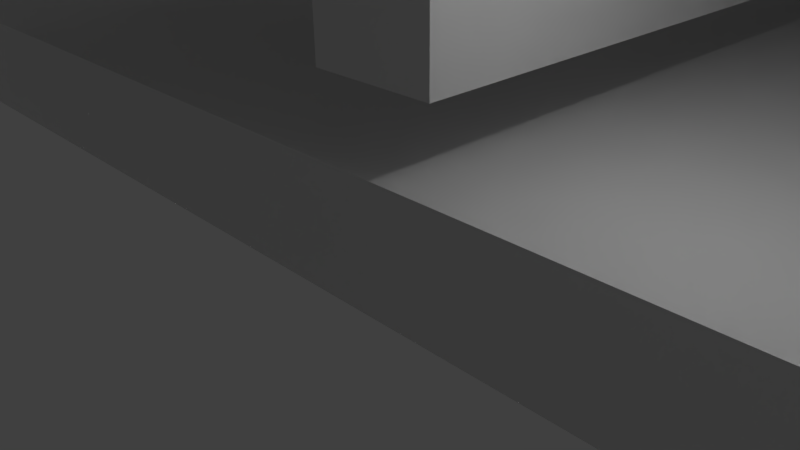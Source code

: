 # Source: quad-gimbal.blend  (saved by Blender 2.76.0; exported with 4.5.12 LTS)
import bpy
from mathutils import Matrix  # noqa: F401  (used for matrix-valued properties, if any)

bpy.ops.wm.read_factory_settings(use_empty=True)
scene = bpy.context.scene
scene.name = 'Scene'

# ---- collections
col_collection_1 = bpy.data.collections.new('Collection 1'); scene.collection.children.link(col_collection_1)

# ---- world
world_world = bpy.data.worlds.new('World'); scene.world = world_world
world_world.color = (0.05088, 0.05088, 0.05088)
world_world.use_sun_shadow = False
world_world.sun_shadow_jitter_overblur = 0.0
world_world.cycles.sampling_method = 'MANUAL'
world_world.cycles.sample_map_resolution = 256

# ---- cameras
cam_camera = bpy.data.cameras.new('Camera')
cam_camera.clip_end = 100.0
cam_camera.lens = 35.0
cam_camera.sensor_width = 32.0
cam_camera.sensor_height = 18.0
cam_camera.ortho_scale = 7.314
cam_camera.dof.focus_distance = 0.0
cam_camera.dof.aperture_fstop = 128.0

# ---- lights
light_lamp = bpy.data.lights.new('Lamp', 'POINT')
light_lamp.transmission_factor = 0.0
light_lamp.cutoff_distance = 30.0
light_lamp.energy = 100.0
light_lamp.shadow_buffer_clip_start = 1.001
light_lamp.shadow_soft_size = 0.1
light_lamp.shadow_maximum_resolution = 0.006
light_lamp.use_absolute_resolution = True
light_lamp.cycles.use_multiple_importance_sampling = False

# ---- meshes
me_cube_019 = bpy.data.meshes.new('Cube.019')
me_cube_019.from_pydata([(-1.0, -1.0, -1.0), (-1.0, -1.0, 1.0), (-1.0, 1.0, -1.0), (-1.0, 1.0, 1.0), (1.0, -1.0, -1.0), (1.0, -1.0, 1.0), (1.0, 1.0, -1.0), (1.0, 1.0, 1.0)], [], [(1, 3, 2, 0), (3, 7, 6, 2), (7, 5, 4, 6), (5, 1, 0, 4), (0, 2, 6, 4), (5, 7, 3, 1)])
me_cube_019.use_remesh_preserve_volume = False
me_cube_019.use_remesh_preserve_attributes = False
me_cube_019.use_mirror_vertex_groups = False
me_cube_019.update()
me_cylinder_004 = bpy.data.meshes.new('Cylinder.004')
me_cylinder_004.from_pydata([(0.0, 1.0, -1.0), (0.0, 1.0, 1.0), (0.1951, 0.9808, -1.0), (0.1951, 0.9808, 1.0), (0.3827, 0.9239, -1.0), (0.3827, 0.9239, 1.0), (0.5556, 0.8315, -1.0), (0.5556, 0.8315, 1.0), (0.7071, 0.7071, -1.0), (0.7071, 0.7071, 1.0), (0.8315, 0.5556, -1.0), (0.8315, 0.5556, 1.0), (0.9239, 0.3827, -1.0), (0.9239, 0.3827, 1.0), (0.9808, 0.1951, -1.0), (0.9808, 0.1951, 1.0), (1.0, 7.55e-08, -1.0), (1.0, 7.55e-08, 1.0), (0.9808, -0.1951, -1.0), (0.9808, -0.1951, 1.0), (0.9239, -0.3827, -1.0), (0.9239, -0.3827, 1.0), (0.8315, -0.5556, -1.0), (0.8315, -0.5556, 1.0), (0.7071, -0.7071, -1.0), (0.7071, -0.7071, 1.0), (0.5556, -0.8315, -1.0), (0.5556, -0.8315, 1.0), (0.3827, -0.9239, -1.0), (0.3827, -0.9239, 1.0), (0.1951, -0.9808, -1.0), (0.1951, -0.9808, 1.0), (-3.258e-07, -1.0, -1.0), (-3.258e-07, -1.0, 1.0), (-0.1951, -0.9808, -1.0), (-0.1951, -0.9808, 1.0), (-0.3827, -0.9239, -1.0), (-0.3827, -0.9239, 1.0), (-0.5556, -0.8315, -1.0), (-0.5556, -0.8315, 1.0), (-0.7071, -0.7071, -1.0), (-0.7071, -0.7071, 1.0), (-0.8315, -0.5556, -1.0), (-0.8315, -0.5556, 1.0), (-0.9239, -0.3827, -1.0), (-0.9239, -0.3827, 1.0), (-0.9808, -0.1951, -1.0), (-0.9808, -0.1951, 1.0), (-1.0, 9.656e-07, -1.0), (-1.0, 9.656e-07, 1.0), (-0.9808, 0.1951, -1.0), (-0.9808, 0.1951, 1.0), (-0.9239, 0.3827, -1.0), (-0.9239, 0.3827, 1.0), (-0.8315, 0.5556, -1.0), (-0.8315, 0.5556, 1.0), (-0.7071, 0.7071, -1.0), (-0.7071, 0.7071, 1.0), (-0.5556, 0.8315, -1.0), (-0.5556, 0.8315, 1.0), (-0.3827, 0.9239, -1.0), (-0.3827, 0.9239, 1.0), (-0.1951, 0.9808, -1.0), (-0.1951, 0.9808, 1.0)], [], [(0, 1, 3, 2), (2, 3, 5, 4), (4, 5, 7, 6), (6, 7, 9, 8), (8, 9, 11, 10), (10, 11, 13, 12), (12, 13, 15, 14), (14, 15, 17, 16), (16, 17, 19, 18), (18, 19, 21, 20), (20, 21, 23, 22), (22, 23, 25, 24), (24, 25, 27, 26), (26, 27, 29, 28), (28, 29, 31, 30), (30, 31, 33, 32), (32, 33, 35, 34), (34, 35, 37, 36), (36, 37, 39, 38), (38, 39, 41, 40), (40, 41, 43, 42), (42, 43, 45, 44), (44, 45, 47, 46), (46, 47, 49, 48), (48, 49, 51, 50), (50, 51, 53, 52), (52, 53, 55, 54), (54, 55, 57, 56), (56, 57, 59, 58), (58, 59, 61, 60), (3, 1, 63, 61, 59, 57, 55, 53, 51, 49, 47, 45, 43, 41, 39, 37, 35, 33, 31, 29, 27, 25, 23, 21, 19, 17, 15, 13, 11, 9, 7, 5), (62, 63, 1, 0), (60, 61, 63, 62), (0, 2, 4, 6, 8, 10, 12, 14, 16, 18, 20, 22, 24, 26, 28, 30, 32, 34, 36, 38, 40, 42, 44, 46, 48, 50, 52, 54, 56, 58, 60, 62)])
me_cylinder_004.use_remesh_preserve_volume = False
me_cylinder_004.use_remesh_preserve_attributes = False
me_cylinder_004.use_mirror_vertex_groups = False
me_cylinder_004.update()
me_cylinder_003 = bpy.data.meshes.new('Cylinder.003')
me_cylinder_003.from_pydata([(0.0, 1.0, -1.0), (0.0, 1.0, 1.0), (0.1951, 0.9808, -1.0), (0.1951, 0.9808, 1.0), (0.3827, 0.9239, -1.0), (0.3827, 0.9239, 1.0), (0.5556, 0.8315, -1.0), (0.5556, 0.8315, 1.0), (0.7071, 0.7071, -1.0), (0.7071, 0.7071, 1.0), (0.8315, 0.5556, -1.0), (0.8315, 0.5556, 1.0), (0.9239, 0.3827, -1.0), (0.9239, 0.3827, 1.0), (0.9808, 0.1951, -1.0), (0.9808, 0.1951, 1.0), (1.0, 7.55e-08, -1.0), (1.0, 7.55e-08, 1.0), (0.9808, -0.1951, -1.0), (0.9808, -0.1951, 1.0), (0.9239, -0.3827, -1.0), (0.9239, -0.3827, 1.0), (0.8315, -0.5556, -1.0), (0.8315, -0.5556, 1.0), (0.7071, -0.7071, -1.0), (0.7071, -0.7071, 1.0), (0.5556, -0.8315, -1.0), (0.5556, -0.8315, 1.0), (0.3827, -0.9239, -1.0), (0.3827, -0.9239, 1.0), (0.1951, -0.9808, -1.0), (0.1951, -0.9808, 1.0), (-3.258e-07, -1.0, -1.0), (-3.258e-07, -1.0, 1.0), (-0.1951, -0.9808, -1.0), (-0.1951, -0.9808, 1.0), (-0.3827, -0.9239, -1.0), (-0.3827, -0.9239, 1.0), (-0.5556, -0.8315, -1.0), (-0.5556, -0.8315, 1.0), (-0.7071, -0.7071, -1.0), (-0.7071, -0.7071, 1.0), (-0.8315, -0.5556, -1.0), (-0.8315, -0.5556, 1.0), (-0.9239, -0.3827, -1.0), (-0.9239, -0.3827, 1.0), (-0.9808, -0.1951, -1.0), (-0.9808, -0.1951, 1.0), (-1.0, 9.656e-07, -1.0), (-1.0, 9.656e-07, 1.0), (-0.9808, 0.1951, -1.0), (-0.9808, 0.1951, 1.0), (-0.9239, 0.3827, -1.0), (-0.9239, 0.3827, 1.0), (-0.8315, 0.5556, -1.0), (-0.8315, 0.5556, 1.0), (-0.7071, 0.7071, -1.0), (-0.7071, 0.7071, 1.0), (-0.5556, 0.8315, -1.0), (-0.5556, 0.8315, 1.0), (-0.3827, 0.9239, -1.0), (-0.3827, 0.9239, 1.0), (-0.1951, 0.9808, -1.0), (-0.1951, 0.9808, 1.0)], [], [(0, 1, 3, 2), (2, 3, 5, 4), (4, 5, 7, 6), (6, 7, 9, 8), (8, 9, 11, 10), (10, 11, 13, 12), (12, 13, 15, 14), (14, 15, 17, 16), (16, 17, 19, 18), (18, 19, 21, 20), (20, 21, 23, 22), (22, 23, 25, 24), (24, 25, 27, 26), (26, 27, 29, 28), (28, 29, 31, 30), (30, 31, 33, 32), (32, 33, 35, 34), (34, 35, 37, 36), (36, 37, 39, 38), (38, 39, 41, 40), (40, 41, 43, 42), (42, 43, 45, 44), (44, 45, 47, 46), (46, 47, 49, 48), (48, 49, 51, 50), (50, 51, 53, 52), (52, 53, 55, 54), (54, 55, 57, 56), (56, 57, 59, 58), (58, 59, 61, 60), (3, 1, 63, 61, 59, 57, 55, 53, 51, 49, 47, 45, 43, 41, 39, 37, 35, 33, 31, 29, 27, 25, 23, 21, 19, 17, 15, 13, 11, 9, 7, 5), (62, 63, 1, 0), (60, 61, 63, 62), (0, 2, 4, 6, 8, 10, 12, 14, 16, 18, 20, 22, 24, 26, 28, 30, 32, 34, 36, 38, 40, 42, 44, 46, 48, 50, 52, 54, 56, 58, 60, 62)])
me_cylinder_003.use_remesh_preserve_volume = False
me_cylinder_003.use_remesh_preserve_attributes = False
me_cylinder_003.use_mirror_vertex_groups = False
me_cylinder_003.update()
me_cube_013 = bpy.data.meshes.new('Cube.013')
me_cube_013.from_pydata([(-1.0, -1.0, -1.0), (-1.0, -1.0, 1.0), (-1.0, 1.0, -1.0), (-1.0, 1.0, 1.0), (1.0, -1.0, -1.0), (1.0, -1.0, 1.0), (1.0, 1.0, -1.0), (1.0, 1.0, 1.0)], [], [(1, 3, 2, 0), (3, 7, 6, 2), (7, 5, 4, 6), (5, 1, 0, 4), (0, 2, 6, 4), (5, 7, 3, 1)])
me_cube_013.use_remesh_preserve_volume = False
me_cube_013.use_remesh_preserve_attributes = False
me_cube_013.use_mirror_vertex_groups = False
me_cube_013.update()
me_cube = bpy.data.meshes.new('Cube')
me_cube.from_pydata([(-1.0, -1.0, -1.0), (-1.0, -1.0, 1.0), (-1.0, 1.0, -1.0), (-1.0, 1.0, 1.0), (1.0, -1.0, -1.0), (1.0, -1.0, 1.0), (1.0, 1.0, -1.0), (1.0, 1.0, 1.0)], [], [(1, 3, 2, 0), (3, 7, 6, 2), (7, 5, 4, 6), (5, 1, 0, 4), (0, 2, 6, 4), (5, 7, 3, 1)])
me_cube.use_remesh_preserve_volume = False
me_cube.use_remesh_preserve_attributes = False
me_cube.use_mirror_vertex_groups = False
me_cube.update()
me_cylinder_002 = bpy.data.meshes.new('Cylinder.002')
me_cylinder_002.from_pydata([(0.0, 1.0, -1.0), (0.0, 1.0, 1.0), (0.1951, 0.9808, 1.0), (0.1951, 0.9808, -1.0), (0.3827, 0.9239, -1.0), (0.5556, 0.8315, -1.0), (0.7071, 0.7071, -1.0), (0.8315, 0.5556, -1.0), (0.9239, 0.3827, -1.0), (0.9808, 0.1951, -1.0), (1.0, 0.0, -1.0), (0.9808, -0.1951, -1.0), (0.9239, -0.3827, -1.0), (0.8315, -0.5556, -1.0), (0.7071, -0.7071, -1.0), (0.5556, -0.8315, -1.0), (0.3827, -0.9239, -1.0), (0.1951, -0.9808, -1.0), (0.0, -1.0, -1.0), (-0.1951, -0.9808, -1.0), (-0.3827, -0.9239, -1.0), (-0.5556, -0.8315, -1.0), (-0.7071, -0.7071, -1.0), (-0.8315, -0.5556, -1.0), (-0.9239, -0.3827, -1.0), (-0.9808, -0.1951, -1.0), (-1.0, 0.0, -1.0), (-0.9808, 0.1951, -1.0), (-0.9239, 0.3827, -1.0), (-0.8315, 0.5556, -1.0), (-0.7071, 0.7071, -1.0), (-0.5556, 0.8315, -1.0), (-0.3827, 0.9239, -1.0), (-0.1951, 0.9808, -1.0), (-0.1951, 0.9808, 1.0), (-0.3827, 0.9239, 1.0), (-0.5556, 0.8315, 1.0), (-0.7071, 0.7071, 1.0), (-0.8315, 0.5556, 1.0), (-0.9239, 0.3827, 1.0), (-0.9808, 0.1951, 1.0), (-1.0, 0.0, 1.0), (-0.9808, -0.1951, 1.0), (-0.9239, -0.3827, 1.0), (-0.8315, -0.5556, 1.0), (-0.7071, -0.7071, 1.0), (-0.5556, -0.8315, 1.0), (-0.3827, -0.9239, 1.0), (-0.1951, -0.9808, 1.0), (0.0, -1.0, 1.0), (0.0, -0.9819, 1.0), (-0.02747, -0.9816, 1.0), (-0.05721, -0.9807, 1.0), (-0.09228, -0.9791, 1.0), (-0.1364, -0.9763, 1.0), (-0.1381, -0.976, 1.0), (-0.2067, -0.9598, 1.0), (-0.3334, -0.9258, 1.0), (-0.3543, -0.9197, 1.0), (-0.5333, -0.8277, 1.0), (-0.6901, -0.7039, 1.0), (-0.6943, -0.699, 1.0), (-0.8141, -0.5531, 1.0), (-0.9061, -0.3809, 1.0), (-0.9627, -0.1942, 1.0), (-0.9819, 0.0, 1.0), (-0.9627, 0.1942, 1.0), (-0.9061, 0.3809, 1.0), (-0.8141, 0.5531, 1.0), (-0.6943, 0.699, 1.0), (-0.6901, 0.7039, 1.0), (-0.5333, 0.8277, 1.0), (-0.3543, 0.9197, 1.0), (-0.3334, 0.9258, 1.0), (-0.2067, 0.9598, 1.0), (-0.1381, 0.976, 1.0), (-0.1364, 0.9763, 1.0), (-0.09228, 0.9791, 1.0), (-0.05721, 0.9807, 1.0), (-0.02747, 0.9816, 1.0), (0.0, 0.9819, 1.0), (0.02747, 0.9816, 1.0), (0.05721, 0.9807, 1.0), (0.09228, 0.9791, 1.0), (0.1364, 0.9763, 1.0), (0.1381, 0.976, 1.0), (0.2067, 0.9598, 1.0), (0.3334, 0.9258, 1.0), (0.3543, 0.9197, 1.0), (0.5333, 0.8277, 1.0), (0.6901, 0.7039, 1.0), (0.6943, 0.699, 1.0), (0.8141, 0.5531, 1.0), (0.9061, 0.3809, 1.0), (0.9627, 0.1942, 1.0), (0.9819, 0.0, 1.0), (0.9627, -0.1942, 1.0), (0.9061, -0.3809, 1.0), (0.8141, -0.5531, 1.0), (0.6943, -0.699, 1.0), (0.6901, -0.7039, 1.0), (0.5333, -0.8277, 1.0), (0.3543, -0.9197, 1.0), (0.3334, -0.9258, 1.0), (0.2067, -0.9598, 1.0), (0.1381, -0.976, 1.0), (0.1364, -0.9763, 1.0), (0.09228, -0.9791, 1.0), (0.05721, -0.9807, 1.0), (0.02747, -0.9816, 1.0), (0.1951, -0.9808, 1.0), (0.3827, -0.9239, 1.0), (0.5556, -0.8315, 1.0), (0.7071, -0.7071, 1.0), (0.8315, -0.5556, 1.0), (0.9239, -0.3827, 1.0), (0.9808, -0.1951, 1.0), (1.0, 0.0, 1.0), (0.9808, 0.1951, 1.0), (0.9239, 0.3827, 1.0), (0.8315, 0.5556, 1.0), (0.7071, 0.7071, 1.0), (0.5556, 0.8315, 1.0), (0.3827, 0.9239, 1.0), (0.9576, -0.1942, 1.052), (0.902, -0.3809, 1.041), (0.9763, 0.0, 1.056), (0.902, -0.1942, 1.236), (0.8497, -0.3809, 1.214), (0.8118, -0.5531, 1.023), (0.9576, 0.1942, 1.052), (0.9197, 0.0, 1.243), (0.7647, -0.5531, 1.179), (0.8118, -0.1942, 1.404), (0.7647, -0.3809, 1.373), (0.902, 0.3809, 1.041), (0.902, 0.1942, 1.236), (0.8277, 0.0, 1.415), (0.6503, -0.7039, 1.131), (0.6882, -0.5531, 1.322), (0.6904, -0.1942, 1.552), (0.6503, -0.3809, 1.512), (0.8118, 0.5531, 1.023), (0.8497, 0.3809, 1.214), (0.8118, 0.1942, 1.404), (0.7039, 0.0, 1.566), (0.5853, -0.7039, 1.253), (0.511, -0.8277, 1.074), (0.5853, -0.5531, 1.447), (0.5424, -0.1942, 1.674), (0.511, -0.3809, 1.627), (0.7647, 0.5531, 1.179), (0.7647, 0.3809, 1.373), (0.6904, 0.1942, 1.552), (0.5531, 0.0, 1.69), (0.4598, -0.8277, 1.169), (0.4977, -0.7039, 1.36), (0.3519, -0.9197, 1.008), (0.4598, -0.5531, 1.55), (0.3736, -0.1942, 1.764), (0.3519, -0.3809, 1.712), (0.6503, 0.7039, 1.131), (0.6882, 0.5531, 1.322), (0.6503, 0.3809, 1.512), (0.5424, 0.1942, 1.674), (0.3809, 0.0, 1.782), (0.3167, -0.9197, 1.074), (0.3911, -0.8277, 1.253), (0.3911, -0.7039, 1.447), (0.3167, -0.5531, 1.627), (0.1905, -0.1942, 1.819), (0.1794, -0.3809, 1.764), (0.511, 0.8277, 1.074), (0.5853, 0.7039, 1.253), (0.5853, 0.5531, 1.447), (0.511, 0.3809, 1.627), (0.3736, 0.1942, 1.764), (0.1942, 0.0, 1.838), (0.2694, -0.9197, 1.131), (0.3073, -0.8277, 1.322), (0.2694, -0.7039, 1.512), (0.1615, -0.5531, 1.674), (0.0, -0.1942, 1.838), (0.0, -0.3809, 1.782), (0.3519, 0.9197, 1.008), (0.4598, 0.8277, 1.169), (0.4977, 0.7039, 1.36), (0.4598, 0.5531, 1.55), (0.3519, 0.3809, 1.712), (0.1905, 0.1942, 1.819), (0.0, 0.0, 1.857), (0.2116, -0.9197, 1.179), (0.2116, -0.8277, 1.373), (0.1373, -0.7039, 1.552), (0.0, -0.5531, 1.69), (-0.1905, -0.1942, 1.819), (-0.1794, -0.3809, 1.764), (0.3167, 0.9197, 1.074), (0.3911, 0.8277, 1.253), (0.3911, 0.7039, 1.447), (0.3167, 0.5531, 1.627), (0.1794, 0.3809, 1.764), (0.0, 0.1942, 1.838), (-0.1942, 0.0, 1.838), (0.1079, -0.9763, 1.023), (0.1458, -0.9197, 1.214), (0.1079, -0.8277, 1.404), (0.0, -0.7039, 1.566), (-0.1615, -0.5531, 1.674), (-0.3736, -0.1942, 1.764), (-0.3519, -0.3809, 1.712), (0.2694, 0.9197, 1.131), (0.3073, 0.8277, 1.322), (0.2694, 0.7039, 1.512), (0.1615, 0.5531, 1.674), (0.0, 0.3809, 1.782), (-0.1905, 0.1942, 1.819), (-0.3809, 0.0, 1.782), (0.07432, -0.9763, 1.041), (0.07432, -0.9197, 1.236), (0.0, -0.8277, 1.415), (-0.1373, -0.7039, 1.552), (-0.3167, -0.5531, 1.627), (-0.5424, -0.1942, 1.674), (-0.511, -0.3809, 1.627), (0.2116, 0.9197, 1.179), (0.2116, 0.8277, 1.373), (0.1373, 0.7039, 1.552), (0.0, 0.5531, 1.69), (-0.1794, 0.3809, 1.764), (-0.3736, 0.1942, 1.764), (-0.5531, 0.0, 1.69), (0.03789, -0.9763, 1.052), (0.0, -0.9197, 1.243), (-0.1079, -0.8277, 1.404), (-0.2694, -0.7039, 1.512), (-0.4598, -0.5531, 1.55), (-0.6904, -0.1942, 1.552), (-0.6503, -0.3809, 1.512), (0.1079, 0.9763, 1.023), (0.1458, 0.9197, 1.214), (0.1079, 0.8277, 1.404), (0.0, 0.7039, 1.566), (-0.1615, 0.5531, 1.674), (-0.3519, 0.3809, 1.712), (-0.5424, 0.1942, 1.674), (-0.7039, 0.0, 1.566), (0.0, -0.9763, 1.056), (-0.07432, -0.9197, 1.236), (-0.2116, -0.8277, 1.373), (-0.3911, -0.7039, 1.447), (-0.5853, -0.5531, 1.447), (-0.8118, -0.1942, 1.404), (-0.7647, -0.3809, 1.373), (0.07432, 0.9763, 1.041), (0.07432, 0.9197, 1.236), (0.0, 0.8277, 1.415), (-0.1373, 0.7039, 1.552), (-0.3167, 0.5531, 1.627), (-0.511, 0.3809, 1.627), (-0.6904, 0.1942, 1.552), (-0.8277, 0.0, 1.415), (-0.03789, -0.9763, 1.052), (-0.1458, -0.9197, 1.214), (-0.3073, -0.8277, 1.322), (-0.4977, -0.7039, 1.36), (-0.6882, -0.5531, 1.322), (-0.902, -0.1942, 1.236), (-0.8497, -0.3809, 1.214), (0.03789, 0.9763, 1.052), (0.0, 0.9197, 1.243), (-0.1079, 0.8277, 1.404), (-0.2694, 0.7039, 1.512), (-0.4598, 0.5531, 1.55), (-0.6503, 0.3809, 1.512), (-0.8118, 0.1942, 1.404), (-0.9197, 0.0, 1.243), (-0.07432, -0.9763, 1.041), (-0.2116, -0.9197, 1.179), (-0.3911, -0.8277, 1.253), (-0.5853, -0.7039, 1.253), (-0.7647, -0.5531, 1.179), (-0.9576, -0.1942, 1.052), (-0.902, -0.3809, 1.041), (0.0, 0.9763, 1.056), (-0.07432, 0.9197, 1.236), (-0.2116, 0.8277, 1.373), (-0.3911, 0.7039, 1.447), (-0.5853, 0.5531, 1.447), (-0.7647, 0.3809, 1.373), (-0.902, 0.1942, 1.236), (-0.9763, 0.0, 1.056), (-0.1079, -0.9763, 1.023), (-0.2694, -0.9197, 1.131), (-0.4598, -0.8277, 1.169), (-0.6503, -0.7039, 1.131), (-0.8118, -0.5531, 1.023), (-0.03789, 0.9763, 1.052), (-0.1458, 0.9197, 1.214), (-0.3073, 0.8277, 1.322), (-0.4977, 0.7039, 1.36), (-0.6882, 0.5531, 1.322), (-0.8497, 0.3809, 1.214), (-0.9576, 0.1942, 1.052), (-0.3167, -0.9197, 1.074), (-0.511, -0.8277, 1.074), (-0.07432, 0.9763, 1.041), (-0.2116, 0.9197, 1.179), (-0.3911, 0.8277, 1.253), (-0.5853, 0.7039, 1.253), (-0.7647, 0.5531, 1.179), (-0.902, 0.3809, 1.041), (-0.3519, -0.9197, 1.008), (-0.1079, 0.9763, 1.023), (-0.2694, 0.9197, 1.131), (-0.4598, 0.8277, 1.169), (-0.6503, 0.7039, 1.131), (-0.8118, 0.5531, 1.023), (-0.3167, 0.9197, 1.074), (-0.511, 0.8277, 1.074), (-0.3519, 0.9197, 1.008)], [], [(0, 1, 2, 3), (0, 3, 4, 5, 6, 7, 8, 9, 10, 11, 12, 13, 14, 15, 16, 17, 18, 19, 20, 21, 22, 23, 24, 25, 26, 27, 28, 29, 30, 31, 32, 33), (33, 34, 1, 0), (1, 34, 35, 36, 37, 38, 39, 40, 41, 42, 43, 44, 45, 46, 47, 48, 49, 50, 51, 52, 53, 54, 55, 56, 57, 58, 59, 60, 61, 62, 63, 64, 65, 66, 67, 68, 69, 70, 71, 72, 73, 74, 75, 76, 77, 78, 79, 80), (1, 80, 81, 82, 83, 84, 85, 86, 87, 88, 89, 90, 91, 92, 93, 94, 95, 96, 97, 98, 99, 100, 101, 102, 103, 104, 105, 106, 107, 108, 109, 50, 49, 110, 111, 112, 113, 114, 115, 116, 117, 118, 119, 120, 121, 122, 123, 2), (3, 2, 123, 4), (4, 123, 122, 5), (5, 122, 121, 6), (6, 121, 120, 7), (7, 120, 119, 8), (8, 119, 118, 9), (9, 118, 117, 10), (10, 117, 116, 11), (11, 116, 115, 12), (12, 115, 114, 13), (13, 114, 113, 14), (14, 113, 112, 15), (15, 112, 111, 16), (16, 111, 110, 17), (17, 110, 49, 18), (18, 49, 48, 19), (19, 48, 47, 20), (20, 47, 46, 21), (21, 46, 45, 22), (22, 45, 44, 23), (23, 44, 43, 24), (24, 43, 42, 25), (25, 42, 41, 26), (26, 41, 40, 27), (27, 40, 39, 28), (28, 39, 38, 29), (29, 38, 37, 30), (30, 37, 36, 31), (31, 36, 35, 32), (32, 35, 34, 33), (96, 124, 125, 97), (95, 126, 124, 96), (125, 124, 127, 128), (97, 125, 129, 98), (94, 130, 126, 95), (124, 126, 131, 127), (129, 125, 128, 132), (128, 127, 133, 134), (98, 129, 99), (93, 135, 130, 94), (126, 130, 136, 131), (127, 131, 137, 133), (99, 129, 132, 138, 100), (132, 128, 134, 139), (134, 133, 140, 141), (92, 142, 135, 93), (130, 135, 143, 136), (131, 136, 144, 137), (133, 137, 145, 140), (138, 132, 139, 146), (100, 138, 147, 101), (139, 134, 141, 148), (141, 140, 149, 150), (91, 142, 92), (135, 142, 151, 143), (136, 143, 152, 144), (137, 144, 153, 145), (140, 145, 154, 149), (147, 138, 146, 155), (146, 139, 148, 156), (101, 147, 157, 102), (148, 141, 150, 158), (150, 149, 159, 160), (90, 161, 151, 142, 91), (143, 151, 162, 152), (144, 152, 163, 153), (145, 153, 164, 154), (149, 154, 165, 159), (157, 147, 155, 166), (155, 146, 156, 167), (156, 148, 158, 168), (102, 157, 103), (158, 150, 160, 169), (160, 159, 170, 171), (89, 172, 161, 90), (151, 161, 173, 162), (152, 162, 174, 163), (153, 163, 175, 164), (154, 164, 176, 165), (159, 165, 177, 170), (103, 157, 166, 104), (166, 155, 167, 178), (167, 156, 168, 179), (168, 158, 169, 180), (169, 160, 171, 181), (171, 170, 182, 183), (88, 184, 172, 89), (161, 172, 185, 173), (162, 173, 186, 174), (163, 174, 187, 175), (164, 175, 188, 176), (165, 176, 189, 177), (170, 177, 190, 182), (104, 166, 178, 105), (178, 167, 179, 191), (179, 168, 180, 192), (180, 169, 181, 193), (181, 171, 183, 194), (183, 182, 195, 196), (87, 184, 88), (172, 184, 197, 185), (173, 185, 198, 186), (174, 186, 199, 187), (175, 187, 200, 188), (176, 188, 201, 189), (177, 189, 202, 190), (182, 190, 203, 195), (105, 178, 191, 204, 106), (191, 179, 192, 205), (192, 180, 193, 206), (193, 181, 194, 207), (194, 183, 196, 208), (196, 195, 209, 210), (86, 197, 184, 87), (185, 197, 211, 198), (186, 198, 212, 199), (187, 199, 213, 200), (188, 200, 214, 201), (189, 201, 215, 202), (190, 202, 216, 203), (195, 203, 217, 209), (204, 191, 205, 218), (106, 204, 107), (205, 192, 206, 219), (206, 193, 207, 220), (207, 194, 208, 221), (208, 196, 210, 222), (210, 209, 223, 224), (85, 211, 197, 86), (198, 211, 225, 212), (199, 212, 226, 213), (200, 213, 227, 214), (201, 214, 228, 215), (202, 215, 229, 216), (203, 216, 230, 217), (209, 217, 231, 223), (107, 204, 218, 108), (218, 205, 219, 232), (219, 206, 220, 233), (220, 207, 221, 234), (221, 208, 222, 235), (222, 210, 224, 236), (224, 223, 237, 238), (84, 239, 225, 211, 85), (212, 225, 240, 226), (213, 226, 241, 227), (214, 227, 242, 228), (215, 228, 243, 229), (216, 229, 244, 230), (217, 230, 245, 231), (223, 231, 246, 237), (108, 218, 232, 109), (232, 219, 233, 247), (233, 220, 234, 248), (234, 221, 235, 249), (235, 222, 236, 250), (236, 224, 238, 251), (238, 237, 252, 253), (83, 239, 84), (225, 239, 254, 240), (226, 240, 255, 241), (227, 241, 256, 242), (228, 242, 257, 243), (229, 243, 258, 244), (230, 244, 259, 245), (231, 245, 260, 246), (237, 246, 261, 252), (109, 232, 247, 50), (247, 233, 248, 262), (248, 234, 249, 263), (249, 235, 250, 264), (250, 236, 251, 265), (251, 238, 253, 266), (253, 252, 267, 268), (82, 254, 239, 83), (240, 254, 269, 255), (241, 255, 270, 256), (242, 256, 271, 257), (243, 257, 272, 258), (244, 258, 273, 259), (245, 259, 274, 260), (246, 260, 275, 261), (252, 261, 276, 267), (50, 247, 262, 51), (262, 248, 263, 277), (263, 249, 264, 278), (264, 250, 265, 279), (265, 251, 266, 280), (266, 253, 268, 281), (268, 267, 282, 283), (81, 269, 254, 82), (255, 269, 284, 270), (256, 270, 285, 271), (257, 271, 286, 272), (258, 272, 287, 273), (259, 273, 288, 274), (260, 274, 289, 275), (261, 275, 290, 276), (267, 276, 291, 282), (51, 262, 277, 52), (277, 263, 278, 292), (278, 264, 279, 293), (279, 265, 280, 294), (280, 266, 281, 295), (281, 268, 283, 296), (63, 283, 282, 64), (80, 284, 269, 81), (270, 284, 297, 285), (271, 285, 298, 286), (272, 286, 299, 287), (273, 287, 300, 288), (274, 288, 301, 289), (275, 289, 302, 290), (276, 290, 303, 291), (64, 282, 291, 65), (52, 277, 292, 53), (54, 292, 278, 293, 55), (293, 279, 294, 304), (294, 280, 295, 305), (60, 295, 281, 296, 61), (62, 296, 283, 63), (79, 297, 284, 80), (285, 297, 306, 298), (286, 298, 307, 299), (287, 299, 308, 300), (288, 300, 309, 301), (289, 301, 310, 302), (290, 302, 311, 303), (65, 291, 303, 66), (53, 292, 54), (55, 293, 304, 56), (304, 294, 305, 312), (59, 305, 295, 60), (61, 296, 62), (78, 306, 297, 79), (298, 306, 313, 307), (299, 307, 314, 308), (300, 308, 315, 309), (301, 309, 316, 310), (302, 310, 317, 311), (66, 303, 311, 67), (56, 304, 312, 57), (58, 312, 305, 59), (77, 313, 306, 78), (75, 314, 307, 313, 76), (308, 314, 318, 315), (309, 315, 319, 316), (69, 317, 310, 316, 70), (67, 311, 317, 68), (57, 312, 58), (76, 313, 77), (74, 318, 314, 75), (315, 318, 320, 319), (70, 316, 319, 71), (68, 317, 69), (73, 320, 318, 74), (71, 319, 320, 72), (72, 320, 73)])
me_cylinder_002.use_remesh_preserve_volume = False
me_cylinder_002.use_remesh_preserve_attributes = False
me_cylinder_002.use_mirror_vertex_groups = False
me_cylinder_002.update()
me_cylinder_001 = bpy.data.meshes.new('Cylinder.001')
me_cylinder_001.from_pydata([(0.0, 1.0, -1.0), (0.0, 1.0, 1.0), (0.04907, 0.9988, -1.0), (0.04907, 0.9988, 1.0), (0.09802, 0.9952, -1.0), (0.09802, 0.9952, 1.0), (0.1467, 0.9892, -1.0), (0.1467, 0.9892, 1.0), (0.1951, 0.9808, -1.0), (0.1951, 0.9808, 1.0), (0.243, 0.97, -1.0), (0.243, 0.97, 1.0), (0.2903, 0.9569, -1.0), (0.2903, 0.9569, 1.0), (0.3369, 0.9415, -1.0), (0.3369, 0.9415, 1.0), (0.3827, 0.9239, -1.0), (0.3827, 0.9239, 1.0), (0.4276, 0.904, -1.0), (0.4276, 0.904, 1.0), (0.4714, 0.8819, -1.0), (0.4714, 0.8819, 1.0), (0.5141, 0.8577, -1.0), (0.5141, 0.8577, 1.0), (0.5556, 0.8315, -1.0), (0.5556, 0.8315, 1.0), (0.5957, 0.8032, -1.0), (0.5957, 0.8032, 1.0), (0.6344, 0.773, -1.0), (0.6344, 0.773, 1.0), (0.6716, 0.741, -1.0), (0.6716, 0.741, 1.0), (0.7071, 0.7071, -1.0), (0.7071, 0.7071, 1.0), (0.741, 0.6716, -1.0), (0.741, 0.6716, 1.0), (0.773, 0.6344, -1.0), (0.773, 0.6344, 1.0), (0.8032, 0.5957, -1.0), (0.8032, 0.5957, 1.0), (0.8315, 0.5556, -1.0), (0.8315, 0.5556, 1.0), (0.8577, 0.5141, -1.0), (0.8577, 0.5141, 1.0), (0.8819, 0.4714, -1.0), (0.8819, 0.4714, 1.0), (0.904, 0.4276, -1.0), (0.904, 0.4276, 1.0), (0.9239, 0.3827, -1.0), (0.9239, 0.3827, 1.0), (0.9415, 0.3369, -1.0), (0.9415, 0.3369, 1.0), (0.9569, 0.2903, -1.0), (0.9569, 0.2903, 1.0), (0.97, 0.243, -1.0), (0.97, 0.243, 1.0), (0.9808, 0.1951, -1.0), (0.9808, 0.1951, 1.0), (0.9892, 0.1467, -1.0), (0.9892, 0.1467, 1.0), (0.9952, 0.09802, -1.0), (0.9952, 0.09802, 1.0), (0.9988, 0.04907, -1.0), (0.9988, 0.04907, 1.0), (1.0, -4.013e-07, -1.0), (1.0, -4.013e-07, 1.0), (0.9988, -0.04907, -1.0), (0.9988, -0.04907, 1.0), (0.9952, -0.09802, -1.0), (0.9952, -0.09802, 1.0), (0.9892, -0.1467, -1.0), (0.9892, -0.1467, 1.0), (0.9808, -0.1951, -1.0), (0.9808, -0.1951, 1.0), (0.97, -0.243, -1.0), (0.97, -0.243, 1.0), (0.9569, -0.2903, -1.0), (0.9569, -0.2903, 1.0), (0.9415, -0.3369, -1.0), (0.9415, -0.3369, 1.0), (0.9239, -0.3827, -1.0), (0.9239, -0.3827, 1.0), (0.904, -0.4276, -1.0), (0.904, -0.4276, 1.0), (0.8819, -0.4714, -1.0), (0.8819, -0.4714, 1.0), (0.8577, -0.5141, -1.0), (0.8577, -0.5141, 1.0), (0.8315, -0.5556, -1.0), (0.8315, -0.5556, 1.0), (0.8032, -0.5957, -1.0), (0.8032, -0.5957, 1.0), (0.773, -0.6344, -1.0), (0.773, -0.6344, 1.0), (0.741, -0.6716, -1.0), (0.741, -0.6716, 1.0), (0.7071, -0.7071, -1.0), (0.7071, -0.7071, 1.0), (0.6716, -0.741, -1.0), (0.6716, -0.741, 1.0), (0.6344, -0.773, -1.0), (0.6344, -0.773, 1.0), (0.5957, -0.8032, -1.0), (0.5957, -0.8032, 1.0), (0.5556, -0.8315, -1.0), (0.5556, -0.8315, 1.0), (0.5141, -0.8577, -1.0), (0.5141, -0.8577, 1.0), (0.4714, -0.8819, -1.0), (0.4714, -0.8819, 1.0), (0.4276, -0.904, -1.0), (0.4276, -0.904, 1.0), (0.3827, -0.9239, -1.0), (0.3827, -0.9239, 1.0), (0.3369, -0.9415, -1.0), (0.3369, -0.9415, 1.0), (0.2903, -0.9569, -1.0), (0.2903, -0.9569, 1.0), (0.243, -0.97, -1.0), (0.243, -0.97, 1.0), (0.1951, -0.9808, -1.0), (0.1951, -0.9808, 1.0), (0.1467, -0.9892, -1.0), (0.1467, -0.9892, 1.0), (0.09802, -0.9952, -1.0), (0.09802, -0.9952, 1.0), (0.04907, -0.9988, -1.0), (0.04907, -0.9988, 1.0), (1.82e-06, -1.0, -1.0), (1.82e-06, -1.0, 1.0), (-0.04907, -0.9988, -1.0), (-0.04907, -0.9988, 1.0), (-0.09802, -0.9952, -1.0), (-0.09802, -0.9952, 1.0), (-0.1467, -0.9892, -1.0), (-0.1467, -0.9892, 1.0), (-0.1951, -0.9808, -1.0), (-0.1951, -0.9808, 1.0), (-0.243, -0.97, -1.0), (-0.243, -0.97, 1.0), (-0.2903, -0.9569, -1.0), (-0.2903, -0.9569, 1.0), (-0.3369, -0.9415, -1.0), (-0.3369, -0.9415, 1.0), (-0.3827, -0.9239, -1.0), (-0.3827, -0.9239, 1.0), (-0.4276, -0.904, -1.0), (-0.4276, -0.904, 1.0), (-0.4714, -0.8819, -1.0), (-0.4714, -0.8819, 1.0), (-0.5141, -0.8577, -1.0), (-0.5141, -0.8577, 1.0), (-0.5556, -0.8315, -1.0), (-0.5556, -0.8315, 1.0), (-0.5957, -0.8032, -1.0), (-0.5957, -0.8032, 1.0), (-0.6344, -0.773, -1.0), (-0.6344, -0.773, 1.0), (-0.6716, -0.741, -1.0), (-0.6716, -0.741, 1.0), (-0.7071, -0.7071, -1.0), (-0.7071, -0.7071, 1.0), (-0.7409, -0.6716, -1.0), (-0.7409, -0.6716, 1.0), (-0.773, -0.6344, -1.0), (-0.773, -0.6344, 1.0), (-0.8032, -0.5957, -1.0), (-0.8032, -0.5957, 1.0), (-0.8315, -0.5556, -1.0), (-0.8315, -0.5556, 1.0), (-0.8577, -0.5141, -1.0), (-0.8577, -0.5141, 1.0), (-0.8819, -0.4714, -1.0), (-0.8819, -0.4714, 1.0), (-0.904, -0.4276, -1.0), (-0.904, -0.4276, 1.0), (-0.9239, -0.3827, -1.0), (-0.9239, -0.3827, 1.0), (-0.9415, -0.3369, -1.0), (-0.9415, -0.3369, 1.0), (-0.9569, -0.2903, -1.0), (-0.9569, -0.2903, 1.0), (-0.97, -0.243, -1.0), (-0.97, -0.243, 1.0), (-0.9808, -0.1951, -1.0), (-0.9808, -0.1951, 1.0), (-0.9892, -0.1467, -1.0), (-0.9892, -0.1467, 1.0), (-0.9952, -0.09802, -1.0), (-0.9952, -0.09802, 1.0), (-0.9988, -0.04907, -1.0), (-0.9988, -0.04907, 1.0), (-1.0, -1.419e-06, -1.0), (-1.0, -1.419e-06, 1.0), (-0.9988, 0.04907, -1.0), (-0.9988, 0.04907, 1.0), (-0.9952, 0.09802, -1.0), (-0.9952, 0.09802, 1.0), (-0.9892, 0.1467, -1.0), (-0.9892, 0.1467, 1.0), (-0.9808, 0.1951, -1.0), (-0.9808, 0.1951, 1.0), (-0.97, 0.243, -1.0), (-0.97, 0.243, 1.0), (-0.9569, 0.2903, -1.0), (-0.9569, 0.2903, 1.0), (-0.9415, 0.3369, -1.0), (-0.9415, 0.3369, 1.0), (-0.9239, 0.3827, -1.0), (-0.9239, 0.3827, 1.0), (-0.904, 0.4276, -1.0), (-0.904, 0.4276, 1.0), (-0.8819, 0.4714, -1.0), (-0.8819, 0.4714, 1.0), (-0.8577, 0.5141, -1.0), (-0.8577, 0.5141, 1.0), (-0.8315, 0.5556, -1.0), (-0.8315, 0.5556, 1.0), (-0.8032, 0.5957, -1.0), (-0.8032, 0.5957, 1.0), (-0.773, 0.6344, -1.0), (-0.773, 0.6344, 1.0), (-0.741, 0.6716, -1.0), (-0.741, 0.6716, 1.0), (-0.7071, 0.7071, -1.0), (-0.7071, 0.7071, 1.0), (-0.6716, 0.741, -1.0), (-0.6716, 0.741, 1.0), (-0.6344, 0.773, -1.0), (-0.6344, 0.773, 1.0), (-0.5957, 0.8032, -1.0), (-0.5957, 0.8032, 1.0), (-0.5556, 0.8315, -1.0), (-0.5556, 0.8315, 1.0), (-0.5141, 0.8577, -1.0), (-0.5141, 0.8577, 1.0), (-0.4714, 0.8819, -1.0), (-0.4714, 0.8819, 1.0), (-0.4276, 0.904, -1.0), (-0.4276, 0.904, 1.0), (-0.3827, 0.9239, -1.0), (-0.3827, 0.9239, 1.0), (-0.3369, 0.9415, -1.0), (-0.3369, 0.9415, 1.0), (-0.2903, 0.9569, -1.0), (-0.2903, 0.9569, 1.0), (-0.243, 0.97, -1.0), (-0.243, 0.97, 1.0), (-0.1951, 0.9808, -1.0), (-0.1951, 0.9808, 1.0), (-0.1467, 0.9892, -1.0), (-0.1467, 0.9892, 1.0), (-0.09801, 0.9952, -1.0), (-0.09801, 0.9952, 1.0), (-0.04906, 0.9988, -1.0), (-0.04906, 0.9988, 1.0)], [], [(0, 1, 3, 2), (2, 3, 5, 4), (4, 5, 7, 6), (6, 7, 9, 8), (8, 9, 11, 10), (10, 11, 13, 12), (12, 13, 15, 14), (14, 15, 17, 16), (16, 17, 19, 18), (18, 19, 21, 20), (20, 21, 23, 22), (22, 23, 25, 24), (24, 25, 27, 26), (26, 27, 29, 28), (28, 29, 31, 30), (30, 31, 33, 32), (32, 33, 35, 34), (34, 35, 37, 36), (36, 37, 39, 38), (38, 39, 41, 40), (40, 41, 43, 42), (42, 43, 45, 44), (44, 45, 47, 46), (46, 47, 49, 48), (48, 49, 51, 50), (50, 51, 53, 52), (52, 53, 55, 54), (54, 55, 57, 56), (56, 57, 59, 58), (58, 59, 61, 60), (60, 61, 63, 62), (62, 63, 65, 64), (64, 65, 67, 66), (66, 67, 69, 68), (68, 69, 71, 70), (70, 71, 73, 72), (72, 73, 75, 74), (74, 75, 77, 76), (76, 77, 79, 78), (78, 79, 81, 80), (80, 81, 83, 82), (82, 83, 85, 84), (84, 85, 87, 86), (86, 87, 89, 88), (88, 89, 91, 90), (90, 91, 93, 92), (92, 93, 95, 94), (94, 95, 97, 96), (96, 97, 99, 98), (98, 99, 101, 100), (100, 101, 103, 102), (102, 103, 105, 104), (104, 105, 107, 106), (106, 107, 109, 108), (108, 109, 111, 110), (110, 111, 113, 112), (112, 113, 115, 114), (114, 115, 117, 116), (116, 117, 119, 118), (118, 119, 121, 120), (120, 121, 123, 122), (122, 123, 125, 124), (124, 125, 127, 126), (126, 127, 129, 128), (128, 129, 131, 130), (130, 131, 133, 132), (132, 133, 135, 134), (134, 135, 137, 136), (136, 137, 139, 138), (138, 139, 141, 140), (140, 141, 143, 142), (142, 143, 145, 144), (144, 145, 147, 146), (146, 147, 149, 148), (148, 149, 151, 150), (150, 151, 153, 152), (152, 153, 155, 154), (154, 155, 157, 156), (156, 157, 159, 158), (158, 159, 161, 160), (160, 161, 163, 162), (162, 163, 165, 164), (164, 165, 167, 166), (166, 167, 169, 168), (168, 169, 171, 170), (170, 171, 173, 172), (172, 173, 175, 174), (174, 175, 177, 176), (176, 177, 179, 178), (178, 179, 181, 180), (180, 181, 183, 182), (182, 183, 185, 184), (184, 185, 187, 186), (186, 187, 189, 188), (188, 189, 191, 190), (190, 191, 193, 192), (192, 193, 195, 194), (194, 195, 197, 196), (196, 197, 199, 198), (198, 199, 201, 200), (200, 201, 203, 202), (202, 203, 205, 204), (204, 205, 207, 206), (206, 207, 209, 208), (208, 209, 211, 210), (210, 211, 213, 212), (212, 213, 215, 214), (214, 215, 217, 216), (216, 217, 219, 218), (218, 219, 221, 220), (220, 221, 223, 222), (222, 223, 225, 224), (224, 225, 227, 226), (226, 227, 229, 228), (228, 229, 231, 230), (230, 231, 233, 232), (232, 233, 235, 234), (234, 235, 237, 236), (236, 237, 239, 238), (238, 239, 241, 240), (240, 241, 243, 242), (242, 243, 245, 244), (244, 245, 247, 246), (246, 247, 249, 248), (248, 249, 251, 250), (250, 251, 253, 252), (3, 1, 255, 253, 251, 249, 247, 245, 243, 241, 239, 237, 235, 233, 231, 229, 227, 225, 223, 221, 219, 217, 215, 213, 211, 209, 207, 205, 203, 201, 199, 197, 195, 193, 191, 189, 187, 185, 183, 181, 179, 177, 175, 173, 171, 169, 167, 165, 163, 161, 159, 157, 155, 153, 151, 149, 147, 145, 143, 141, 139, 137, 135, 133, 131, 129, 127, 125, 123, 121, 119, 117, 115, 113, 111, 109, 107, 105, 103, 101, 99, 97, 95, 93, 91, 89, 87, 85, 83, 81, 79, 77, 75, 73, 71, 69, 67, 65, 63, 61, 59, 57, 55, 53, 51, 49, 47, 45, 43, 41, 39, 37, 35, 33, 31, 29, 27, 25, 23, 21, 19, 17, 15, 13, 11, 9, 7, 5), (254, 255, 1, 0), (252, 253, 255, 254), (0, 2, 4, 6, 8, 10, 12, 14, 16, 18, 20, 22, 24, 26, 28, 30, 32, 34, 36, 38, 40, 42, 44, 46, 48, 50, 52, 54, 56, 58, 60, 62, 64, 66, 68, 70, 72, 74, 76, 78, 80, 82, 84, 86, 88, 90, 92, 94, 96, 98, 100, 102, 104, 106, 108, 110, 112, 114, 116, 118, 120, 122, 124, 126, 128, 130, 132, 134, 136, 138, 140, 142, 144, 146, 148, 150, 152, 154, 156, 158, 160, 162, 164, 166, 168, 170, 172, 174, 176, 178, 180, 182, 184, 186, 188, 190, 192, 194, 196, 198, 200, 202, 204, 206, 208, 210, 212, 214, 216, 218, 220, 222, 224, 226, 228, 230, 232, 234, 236, 238, 240, 242, 244, 246, 248, 250, 252, 254)])
me_cylinder_001.use_remesh_preserve_volume = False
me_cylinder_001.use_remesh_preserve_attributes = False
me_cylinder_001.use_mirror_vertex_groups = False
me_cylinder_001.update()
me_cube_012 = bpy.data.meshes.new('Cube.012')
me_cube_012.from_pydata([(-1.0, -1.0, -1.0), (-1.0, -1.0, 1.0), (-1.0, 1.0, -1.0), (-1.0, 1.0, 1.0), (1.0, -1.0, -1.0), (1.0, -1.0, 1.0), (1.0, 1.0, -1.0), (1.0, 1.0, 1.0)], [], [(1, 3, 2, 0), (3, 7, 6, 2), (7, 5, 4, 6), (5, 1, 0, 4), (0, 2, 6, 4), (5, 7, 3, 1)])
me_cube_012.use_remesh_preserve_volume = False
me_cube_012.use_remesh_preserve_attributes = False
me_cube_012.use_mirror_vertex_groups = False
me_cube_012.update()
me_cube_011 = bpy.data.meshes.new('Cube.011')
me_cube_011.from_pydata([(-1.0, -1.0, -1.0), (-1.0, -1.0, 1.0), (-1.0, 1.0, -1.0), (-1.0, 1.0, 1.0), (1.0, -1.0, -1.0), (1.0, -1.0, 1.0), (1.0, 1.0, -1.0), (1.0, 1.0, 1.0)], [], [(1, 3, 2, 0), (3, 7, 6, 2), (7, 5, 4, 6), (5, 1, 0, 4), (0, 2, 6, 4), (5, 7, 3, 1)])
me_cube_011.use_remesh_preserve_volume = False
me_cube_011.use_remesh_preserve_attributes = False
me_cube_011.use_mirror_vertex_groups = False
me_cube_011.update()
me_cube_010 = bpy.data.meshes.new('Cube.010')
me_cube_010.from_pydata([(-0.971, -1.0, 0.971), (-1.0, 1.0, 1.0), (-1.0, 1.0, -1.0), (-0.971, -1.0, -0.971), (-0.6789, -1.0, 0.7054), (0.6789, -1.0, 0.7054), (0.971, -1.0, 0.971), (-0.6789, -1.0, -0.7054), (1.0, 1.0, 1.0), (1.0, 1.0, -1.0), (0.971, -1.0, -0.971), (-0.6789, -1.134, -0.7054), (-0.6789, -1.134, 0.7054), (0.6789, -1.134, 0.7054), (0.6789, -1.0, -0.7054), (0.6789, -1.134, -0.7054), (-0.5782, -1.134, -9.537e-07), (-0.5775, -1.134, 0.02948), (-0.5754, -1.134, 0.05888), (-0.5719, -1.134, 0.08815), (-0.5671, -1.134, 0.1172), (-0.5608, -1.134, 0.146), (-0.5533, -1.134, 0.1744), (-0.5444, -1.134, 0.2024), (-0.5342, -1.134, 0.2299), (-0.5227, -1.134, 0.2569), (-0.5099, -1.134, 0.2832), (-0.4959, -1.134, 0.3088), (-0.4807, -1.134, 0.3338), (-0.4644, -1.134, 0.3579), (-0.4469, -1.134, 0.3811), (-0.4284, -1.134, 0.4034), (-0.4088, -1.134, 0.4248), (-0.3883, -1.134, 0.4451), (-0.3668, -1.134, 0.4644), (-0.3444, -1.134, 0.4825), (-0.3212, -1.134, 0.4995), (-0.2972, -1.134, 0.5153), (-0.2725, -1.134, 0.5298), (-0.2472, -1.134, 0.5431), (-0.2213, -1.134, 0.555), (-0.1948, -1.134, 0.5656), (-0.1678, -1.134, 0.5749), (-0.1405, -1.134, 0.5827), (-0.1128, -1.134, 0.5892), (-0.08483, -1.134, 0.5942), (-0.05667, -1.134, 0.5979), (-0.02837, -1.134, 0.6), (0.0, -1.134, 0.6007), (0.02837, -1.134, 0.6), (0.05667, -1.134, 0.5979), (0.08483, -1.134, 0.5942), (0.1128, -1.134, 0.5892), (0.1405, -1.134, 0.5827), (0.1678, -1.134, 0.5749), (0.1948, -1.134, 0.5656), (0.2213, -1.134, 0.555), (0.2472, -1.134, 0.5431), (0.2725, -1.134, 0.5298), (0.2972, -1.134, 0.5153), (0.3212, -1.134, 0.4995), (0.3444, -1.134, 0.4825), (0.3668, -1.134, 0.4644), (0.3883, -1.134, 0.4451), (0.4088, -1.134, 0.4248), (0.4284, -1.134, 0.4034), (0.4469, -1.134, 0.3811), (0.4644, -1.134, 0.3579), (0.4807, -1.134, 0.3338), (0.4959, -1.134, 0.3088), (0.5099, -1.134, 0.2832), (0.5227, -1.134, 0.2569), (0.5342, -1.134, 0.2299), (0.5444, -1.134, 0.2024), (0.5533, -1.134, 0.1744), (0.5608, -1.134, 0.146), (0.5671, -1.134, 0.1172), (0.5719, -1.134, 0.08815), (0.5754, -1.134, 0.05888), (0.5775, -1.134, 0.02948), (0.5782, -1.134, -3.576e-07), (0.5775, -1.134, -0.02948), (0.5754, -1.134, -0.05888), (0.5719, -1.134, -0.08815), (0.5671, -1.134, -0.1172), (0.5608, -1.134, -0.146), (0.5533, -1.134, -0.1744), (0.5444, -1.134, -0.2024), (0.5342, -1.134, -0.2299), (0.5227, -1.134, -0.2569), (0.5099, -1.134, -0.2832), (0.4959, -1.134, -0.3088), (0.4807, -1.134, -0.3338), (0.4644, -1.134, -0.3579), (0.4469, -1.134, -0.3811), (0.4284, -1.134, -0.4034), (0.4088, -1.134, -0.4248), (0.3883, -1.134, -0.4451), (0.3668, -1.134, -0.4644), (0.3444, -1.134, -0.4825), (0.3212, -1.134, -0.4995), (0.2972, -1.134, -0.5153), (0.2725, -1.134, -0.5298), (0.2472, -1.134, -0.5431), (0.2213, -1.134, -0.555), (0.1948, -1.134, -0.5656), (0.1678, -1.134, -0.5749), (0.1405, -1.134, -0.5827), (0.1128, -1.134, -0.5892), (0.08483, -1.134, -0.5942), (0.05667, -1.134, -0.5979), (0.02837, -1.134, -0.6), (1.052e-06, -1.134, -0.6007), (-0.02837, -1.134, -0.6), (-0.05667, -1.134, -0.5979), (-0.08483, -1.134, -0.5942), (-0.1128, -1.134, -0.5892), (-0.1405, -1.134, -0.5827), (-0.1678, -1.134, -0.5749), (-0.1948, -1.134, -0.5656), (-0.2213, -1.134, -0.555), (-0.2472, -1.134, -0.5431), (-0.2725, -1.134, -0.5298), (-0.2972, -1.134, -0.5153), (-0.3212, -1.134, -0.4995), (-0.3444, -1.134, -0.4825), (-0.3668, -1.134, -0.4644), (-0.3883, -1.134, -0.4451), (-0.4088, -1.134, -0.4248), (-0.4284, -1.134, -0.4034), (-0.4469, -1.134, -0.3811), (-0.4644, -1.134, -0.3579), (-0.4807, -1.134, -0.3338), (-0.4959, -1.134, -0.3088), (-0.5099, -1.134, -0.2832), (-0.5227, -1.134, -0.2569), (-0.5342, -1.134, -0.2299), (-0.5444, -1.134, -0.2024), (-0.5533, -1.134, -0.1744), (-0.5608, -1.134, -0.146), (-0.5671, -1.134, -0.1172), (-0.5719, -1.134, -0.08815), (-0.5754, -1.134, -0.05888), (-0.5775, -1.134, -0.02948), (0.0, -3.361, 0.6007), (0.02837, -3.361, 0.6), (-0.02837, -3.361, 0.6), (-0.05667, -3.361, 0.5979), (-0.08483, -3.361, 0.5942), (-0.1128, -3.361, 0.5892), (-0.1405, -3.361, 0.5827), (-0.1678, -3.361, 0.5749), (-0.1948, -3.361, 0.5656), (-0.2213, -3.361, 0.555), (-0.2472, -3.361, 0.5431), (-0.2725, -3.361, 0.5298), (-0.2972, -3.361, 0.5153), (-0.3212, -3.361, 0.4995), (-0.3444, -3.361, 0.4825), (-0.3668, -3.361, 0.4644), (-0.3883, -3.361, 0.4451), (-0.4088, -3.361, 0.4248), (-0.4284, -3.361, 0.4034), (-0.4469, -3.361, 0.3811), (-0.4644, -3.361, 0.3579), (-0.4807, -3.361, 0.3338), (-0.4959, -3.361, 0.3088), (-0.5099, -3.361, 0.2832), (-0.5227, -3.361, 0.2569), (-0.5342, -3.361, 0.2299), (-0.5444, -3.361, 0.2024), (-0.5533, -3.361, 0.1744), (-0.5608, -3.361, 0.146), (-0.5671, -3.361, 0.1172), (-0.5719, -3.361, 0.08815), (-0.5754, -3.361, 0.05888), (-0.5775, -3.361, 0.02948), (-0.5782, -3.361, -8.345e-07), (-0.5775, -3.361, -0.02948), (-0.5754, -3.361, -0.05888), (-0.5719, -3.361, -0.08815), (-0.5671, -3.361, -0.1172), (-0.5608, -3.361, -0.146), (-0.5533, -3.361, -0.1744), (-0.5444, -3.361, -0.2024), (-0.5342, -3.361, -0.2299), (-0.5227, -3.361, -0.2569), (-0.5099, -3.361, -0.2832), (-0.4959, -3.361, -0.3088), (-0.4807, -3.361, -0.3338), (-0.4644, -3.361, -0.3579), (-0.4469, -3.361, -0.3811), (-0.4284, -3.361, -0.4034), (-0.4088, -3.361, -0.4248), (-0.3883, -3.361, -0.4451), (-0.3668, -3.361, -0.4644), (-0.3444, -3.361, -0.4825), (-0.3212, -3.361, -0.4995), (-0.2972, -3.361, -0.5153), (-0.2725, -3.361, -0.5298), (-0.2472, -3.361, -0.5431), (-0.2213, -3.361, -0.555), (-0.1948, -3.361, -0.5656), (-0.1678, -3.361, -0.5749), (-0.1405, -3.361, -0.5827), (-0.1128, -3.361, -0.5892), (-0.08483, -3.361, -0.5942), (-0.05667, -3.361, -0.5979), (-0.02837, -3.361, -0.6), (1.052e-06, -3.361, -0.6007), (0.02837, -3.361, -0.6), (0.05667, -3.361, -0.5979), (0.08483, -3.361, -0.5942), (0.1128, -3.361, -0.5892), (0.1405, -3.361, -0.5827), (0.1678, -3.361, -0.5749), (0.1948, -3.361, -0.5656), (0.2213, -3.361, -0.555), (0.2472, -3.361, -0.5431), (0.2725, -3.361, -0.5298), (0.2972, -3.361, -0.5153), (0.3212, -3.361, -0.4995), (0.3444, -3.361, -0.4825), (0.3668, -3.361, -0.4644), (0.3883, -3.361, -0.4451), (0.4088, -3.361, -0.4248), (0.4284, -3.361, -0.4034), (0.4469, -3.361, -0.3811), (0.4644, -3.361, -0.3579), (0.4807, -3.361, -0.3338), (0.4959, -3.361, -0.3088), (0.5099, -3.361, -0.2832), (0.5227, -3.361, -0.2569), (0.5342, -3.361, -0.2299), (0.5444, -3.361, -0.2024), (0.5533, -3.361, -0.1744), (0.5608, -3.361, -0.146), (0.5671, -3.361, -0.1172), (0.5719, -3.361, -0.08815), (0.5754, -3.361, -0.05888), (0.5775, -3.361, -0.02948), (0.5782, -3.361, -2.384e-07), (0.5775, -3.361, 0.02948), (0.5754, -3.361, 0.05888), (0.5719, -3.361, 0.08815), (0.5671, -3.361, 0.1172), (0.5608, -3.361, 0.146), (0.5533, -3.361, 0.1744), (0.5444, -3.361, 0.2024), (0.5342, -3.361, 0.2299), (0.5227, -3.361, 0.2569), (0.5099, -3.361, 0.2832), (0.4959, -3.361, 0.3088), (0.4807, -3.361, 0.3338), (0.4644, -3.361, 0.3579), (0.4469, -3.361, 0.3811), (0.4284, -3.361, 0.4034), (0.4088, -3.361, 0.4248), (0.3883, -3.361, 0.4451), (0.3668, -3.361, 0.4644), (0.3444, -3.361, 0.4825), (0.3212, -3.361, 0.4995), (0.2972, -3.361, 0.5153), (0.2725, -3.361, 0.5298), (0.2472, -3.361, 0.5431), (0.2213, -3.361, 0.555), (0.1948, -3.361, 0.5656), (0.1678, -3.361, 0.5749), (0.1405, -3.361, 0.5827), (0.1128, -3.361, 0.5892), (0.08483, -3.361, 0.5942), (0.05667, -3.361, 0.5979)], [], [(0, 1, 2, 3), (4, 5, 6, 0, 3, 7), (6, 8, 1, 0), (1, 8, 9, 2), (3, 2, 9, 10), (7, 11, 12, 4), (4, 12, 13, 5), (7, 3, 10, 6, 5, 14), (8, 6, 10, 9), (14, 15, 11, 7), (11, 16, 17, 18, 19, 20, 21, 22, 23, 24, 25, 26, 27, 28, 29, 30, 31, 32, 33, 34, 35, 36, 37, 38, 39, 40, 41, 42, 43, 44, 45, 46, 47, 48, 49, 50, 51, 52, 53, 54, 55, 56, 57, 58, 59, 60, 61, 62, 63, 64, 65, 66, 67, 68, 69, 70, 71, 72, 73, 74, 75, 76, 77, 78, 79, 15, 13, 12), (11, 15, 79, 80, 81, 82, 83, 84, 85, 86, 87, 88, 89, 90, 91, 92, 93, 94, 95, 96, 97, 98, 99, 100, 101, 102, 103, 104, 105, 106, 107, 108, 109, 110, 111, 112, 113, 114, 115, 116, 117, 118, 119, 120, 121, 122, 123, 124, 125, 126, 127, 128, 129, 130, 131, 132, 133, 134, 135, 136, 137, 138, 139, 140, 141, 142, 143, 16), (5, 13, 15, 14), (48, 144, 145, 49), (47, 146, 144, 48), (145, 144, 146, 147, 148, 149, 150, 151, 152, 153, 154, 155, 156, 157, 158, 159, 160, 161, 162, 163, 164, 165, 166, 167, 168, 169, 170, 171, 172, 173, 174, 175, 176, 177, 178, 179, 180, 181, 182, 183, 184, 185, 186, 187, 188, 189, 190, 191, 192, 193, 194, 195, 196, 197, 198, 199, 200, 201, 202, 203, 204, 205, 206, 207, 208, 209, 210, 211, 212, 213, 214, 215, 216, 217, 218, 219, 220, 221, 222, 223, 224, 225, 226, 227, 228, 229, 230, 231, 232, 233, 234, 235, 236, 237, 238, 239, 240, 241, 242, 243, 244, 245, 246, 247, 248, 249, 250, 251, 252, 253, 254, 255, 256, 257, 258, 259, 260, 261, 262, 263, 264, 265, 266, 267, 268, 269, 270, 271), (49, 145, 271, 50), (46, 147, 146, 47), (45, 148, 147, 46), (44, 149, 148, 45), (43, 150, 149, 44), (42, 151, 150, 43), (41, 152, 151, 42), (40, 153, 152, 41), (39, 154, 153, 40), (38, 155, 154, 39), (37, 156, 155, 38), (36, 157, 156, 37), (35, 158, 157, 36), (34, 159, 158, 35), (33, 160, 159, 34), (32, 161, 160, 33), (31, 162, 161, 32), (30, 163, 162, 31), (29, 164, 163, 30), (28, 165, 164, 29), (27, 166, 165, 28), (26, 167, 166, 27), (25, 168, 167, 26), (24, 169, 168, 25), (23, 170, 169, 24), (22, 171, 170, 23), (21, 172, 171, 22), (20, 173, 172, 21), (19, 174, 173, 20), (18, 175, 174, 19), (17, 176, 175, 18), (16, 177, 176, 17), (143, 178, 177, 16), (142, 179, 178, 143), (141, 180, 179, 142), (140, 181, 180, 141), (139, 182, 181, 140), (138, 183, 182, 139), (137, 184, 183, 138), (136, 185, 184, 137), (135, 186, 185, 136), (134, 187, 186, 135), (133, 188, 187, 134), (132, 189, 188, 133), (131, 190, 189, 132), (130, 191, 190, 131), (129, 192, 191, 130), (128, 193, 192, 129), (127, 194, 193, 128), (126, 195, 194, 127), (125, 196, 195, 126), (124, 197, 196, 125), (123, 198, 197, 124), (122, 199, 198, 123), (121, 200, 199, 122), (120, 201, 200, 121), (119, 202, 201, 120), (118, 203, 202, 119), (117, 204, 203, 118), (116, 205, 204, 117), (115, 206, 205, 116), (114, 207, 206, 115), (113, 208, 207, 114), (112, 209, 208, 113), (111, 210, 209, 112), (110, 211, 210, 111), (109, 212, 211, 110), (108, 213, 212, 109), (107, 214, 213, 108), (106, 215, 214, 107), (105, 216, 215, 106), (104, 217, 216, 105), (103, 218, 217, 104), (102, 219, 218, 103), (101, 220, 219, 102), (100, 221, 220, 101), (99, 222, 221, 100), (98, 223, 222, 99), (97, 224, 223, 98), (96, 225, 224, 97), (95, 226, 225, 96), (94, 227, 226, 95), (93, 228, 227, 94), (92, 229, 228, 93), (91, 230, 229, 92), (90, 231, 230, 91), (89, 232, 231, 90), (88, 233, 232, 89), (87, 234, 233, 88), (86, 235, 234, 87), (85, 236, 235, 86), (84, 237, 236, 85), (83, 238, 237, 84), (82, 239, 238, 83), (81, 240, 239, 82), (80, 241, 240, 81), (79, 242, 241, 80), (78, 243, 242, 79), (77, 244, 243, 78), (76, 245, 244, 77), (75, 246, 245, 76), (74, 247, 246, 75), (73, 248, 247, 74), (72, 249, 248, 73), (71, 250, 249, 72), (70, 251, 250, 71), (69, 252, 251, 70), (68, 253, 252, 69), (67, 254, 253, 68), (66, 255, 254, 67), (65, 256, 255, 66), (64, 257, 256, 65), (63, 258, 257, 64), (62, 259, 258, 63), (61, 260, 259, 62), (60, 261, 260, 61), (59, 262, 261, 60), (58, 263, 262, 59), (57, 264, 263, 58), (56, 265, 264, 57), (55, 266, 265, 56), (54, 267, 266, 55), (53, 268, 267, 54), (52, 269, 268, 53), (51, 270, 269, 52), (50, 271, 270, 51)])
me_cube_010.use_remesh_preserve_volume = False
me_cube_010.use_remesh_preserve_attributes = False
me_cube_010.use_mirror_vertex_groups = False
me_cube_010.update()
me_cube_009 = bpy.data.meshes.new('Cube.009')
me_cube_009.from_pydata([(-1.0, -1.0, -1.0), (-1.0, -1.0, 1.0), (-1.0, 1.0, -1.0), (-1.0, 1.0, 1.0), (1.0, -1.0, -1.0), (1.0, -1.0, 1.0), (1.0, 1.0, -1.0), (1.0, 1.0, 1.0)], [], [(1, 3, 2, 0), (3, 7, 6, 2), (7, 5, 4, 6), (5, 1, 0, 4), (0, 2, 6, 4), (5, 7, 3, 1)])
me_cube_009.use_remesh_preserve_volume = False
me_cube_009.use_remesh_preserve_attributes = False
me_cube_009.use_mirror_vertex_groups = False
me_cube_009.update()
me_cube_007 = bpy.data.meshes.new('Cube.007')
me_cube_007.from_pydata([(-1.0, -1.0, -1.0), (-1.0, -1.0, 1.0), (-1.0, 1.0, -1.0), (-1.0, 1.0, 1.0), (1.0, -1.0, -1.0), (1.0, -1.0, 1.0), (1.0, 1.0, -1.0), (1.0, 1.0, 1.0)], [], [(1, 3, 2, 0), (3, 7, 6, 2), (7, 5, 4, 6), (5, 1, 0, 4), (0, 2, 6, 4), (5, 7, 3, 1)])
me_cube_007.use_remesh_preserve_volume = False
me_cube_007.use_remesh_preserve_attributes = False
me_cube_007.use_mirror_vertex_groups = False
me_cube_007.update()
me_cylinder = bpy.data.meshes.new('Cylinder')
me_cylinder.from_pydata([(0.0, 1.0, -1.0), (0.0, 1.0, 1.0), (0.1951, 0.9808, -1.0), (0.1951, 0.9808, 1.0), (0.3827, 0.9239, -1.0), (0.3827, 0.9239, 1.0), (0.5556, 0.8315, -1.0), (0.5556, 0.8315, 1.0), (0.7071, 0.7071, -1.0), (0.7071, 0.7071, 1.0), (0.8315, 0.5556, -1.0), (0.8315, 0.5556, 1.0), (0.9239, 0.3827, -1.0), (0.9239, 0.3827, 1.0), (0.9808, 0.1951, -1.0), (0.9808, 0.1951, 1.0), (1.0, 7.55e-08, -1.0), (1.0, 7.55e-08, 1.0), (0.9808, -0.1951, -1.0), (0.9808, -0.1951, 1.0), (0.9239, -0.3827, -1.0), (0.9239, -0.3827, 1.0), (0.8315, -0.5556, -1.0), (0.8315, -0.5556, 1.0), (0.7071, -0.7071, -1.0), (0.7071, -0.7071, 1.0), (0.5556, -0.8315, -1.0), (0.5556, -0.8315, 1.0), (0.3827, -0.9239, -1.0), (0.3827, -0.9239, 1.0), (0.1951, -0.9808, -1.0), (0.1951, -0.9808, 1.0), (-3.258e-07, -1.0, -1.0), (-3.258e-07, -1.0, 1.0), (-0.1951, -0.9808, -1.0), (-0.1951, -0.9808, 1.0), (-0.3827, -0.9239, -1.0), (-0.3827, -0.9239, 1.0), (-0.5556, -0.8315, -1.0), (-0.5556, -0.8315, 1.0), (-0.7071, -0.7071, -1.0), (-0.7071, -0.7071, 1.0), (-0.8315, -0.5556, -1.0), (-0.8315, -0.5556, 1.0), (-0.9239, -0.3827, -1.0), (-0.9239, -0.3827, 1.0), (-0.9808, -0.1951, -1.0), (-0.9808, -0.1951, 1.0), (-1.0, 9.656e-07, -1.0), (-1.0, 9.656e-07, 1.0), (-0.9808, 0.1951, -1.0), (-0.9808, 0.1951, 1.0), (-0.9239, 0.3827, -1.0), (-0.9239, 0.3827, 1.0), (-0.8315, 0.5556, -1.0), (-0.8315, 0.5556, 1.0), (-0.7071, 0.7071, -1.0), (-0.7071, 0.7071, 1.0), (-0.5556, 0.8315, -1.0), (-0.5556, 0.8315, 1.0), (-0.3827, 0.9239, -1.0), (-0.3827, 0.9239, 1.0), (-0.1951, 0.9808, -1.0), (-0.1951, 0.9808, 1.0)], [], [(0, 1, 3, 2), (2, 3, 5, 4), (4, 5, 7, 6), (6, 7, 9, 8), (8, 9, 11, 10), (10, 11, 13, 12), (12, 13, 15, 14), (14, 15, 17, 16), (16, 17, 19, 18), (18, 19, 21, 20), (20, 21, 23, 22), (22, 23, 25, 24), (24, 25, 27, 26), (26, 27, 29, 28), (28, 29, 31, 30), (30, 31, 33, 32), (32, 33, 35, 34), (34, 35, 37, 36), (36, 37, 39, 38), (38, 39, 41, 40), (40, 41, 43, 42), (42, 43, 45, 44), (44, 45, 47, 46), (46, 47, 49, 48), (48, 49, 51, 50), (50, 51, 53, 52), (52, 53, 55, 54), (54, 55, 57, 56), (56, 57, 59, 58), (58, 59, 61, 60), (3, 1, 63, 61, 59, 57, 55, 53, 51, 49, 47, 45, 43, 41, 39, 37, 35, 33, 31, 29, 27, 25, 23, 21, 19, 17, 15, 13, 11, 9, 7, 5), (62, 63, 1, 0), (60, 61, 63, 62), (0, 2, 4, 6, 8, 10, 12, 14, 16, 18, 20, 22, 24, 26, 28, 30, 32, 34, 36, 38, 40, 42, 44, 46, 48, 50, 52, 54, 56, 58, 60, 62)])
me_cylinder.use_remesh_preserve_volume = False
me_cylinder.use_remesh_preserve_attributes = False
me_cylinder.use_mirror_vertex_groups = False
me_cylinder.update()
me_cube_005 = bpy.data.meshes.new('Cube.005')
me_cube_005.from_pydata([(-12.5, -8.0, -1.5), (-15.0, -5.5, -1.5), (-12.99, -7.952, -1.5), (-13.46, -7.81, -1.5), (-13.89, -7.579, -1.5), (-14.27, -7.268, -1.5), (-14.58, -6.889, -1.5), (-14.81, -6.457, -1.5), (-14.95, -5.988, -1.5), (-15.0, -5.5, 1.5), (-12.5, -8.0, 1.5), (-14.95, -5.988, 1.5), (-14.81, -6.457, 1.5), (-14.58, -6.889, 1.5), (-14.27, -7.268, 1.5), (-13.89, -7.579, 1.5), (-13.46, -7.81, 1.5), (-12.99, -7.952, 1.5), (-15.0, 5.5, -1.5), (-12.5, 8.0, -1.5), (-14.95, 5.988, -1.5), (-14.81, 6.457, -1.5), (-14.58, 6.889, -1.5), (-14.27, 7.268, -1.5), (-13.89, 7.579, -1.5), (-13.46, 7.81, -1.5), (-12.99, 7.952, -1.5), (-12.5, 8.0, 1.5), (-15.0, 5.5, 1.5), (-12.99, 7.952, 1.5), (-13.46, 7.81, 1.5), (-13.89, 7.579, 1.5), (-14.27, 7.268, 1.5), (-14.58, 6.889, 1.5), (-14.81, 6.457, 1.5), (-14.95, 5.988, 1.5), (15.0, -5.5, -1.5), (12.5, -8.0, -1.5), (14.95, -5.988, -1.5), (14.81, -6.457, -1.5), (14.58, -6.889, -1.5), (14.27, -7.268, -1.5), (13.89, -7.579, -1.5), (13.46, -7.81, -1.5), (12.99, -7.952, -1.5), (12.5, -8.0, 1.5), (15.0, -5.5, 1.5), (12.99, -7.952, 1.5), (13.46, -7.81, 1.5), (13.89, -7.579, 1.5), (14.27, -7.268, 1.5), (14.58, -6.889, 1.5), (14.81, -6.457, 1.5), (14.95, -5.988, 1.5), (12.5, 8.0, -1.5), (15.0, 5.5, -1.5), (12.99, 7.952, -1.5), (13.46, 7.81, -1.5), (13.89, 7.579, -1.5), (14.27, 7.268, -1.5), (14.58, 6.889, -1.5), (14.81, 6.457, -1.5), (14.95, 5.988, -1.5), (15.0, 5.5, 1.5), (12.5, 8.0, 1.5), (14.95, 5.988, 1.5), (14.81, 6.457, 1.5), (14.58, 6.889, 1.5), (14.27, 7.268, 1.5), (13.89, 7.579, 1.5), (13.46, 7.81, 1.5), (12.99, 7.952, 1.5)], [], [(0, 2, 3, 4, 5, 6, 7, 8, 1, 18, 20, 21, 22, 23, 24, 25, 26, 19, 54, 56, 57, 58, 59, 60, 61, 62, 55, 36, 38, 39, 40, 41, 42, 43, 44, 37), (63, 46, 36, 55), (45, 47, 48, 49, 50, 51, 52, 53, 46, 63, 65, 66, 67, 68, 69, 70, 71, 64, 27, 29, 30, 31, 32, 33, 34, 35, 28, 9, 11, 12, 13, 14, 15, 16, 17, 10), (45, 10, 0, 37), (27, 64, 54, 19), (0, 10, 17, 2), (2, 17, 16, 3), (3, 16, 15, 4), (4, 15, 14, 5), (5, 14, 13, 6), (6, 13, 12, 7), (7, 12, 11, 8), (8, 11, 9, 1), (27, 19, 26, 29), (29, 26, 25, 30), (30, 25, 24, 31), (31, 24, 23, 32), (32, 23, 22, 33), (33, 22, 21, 34), (34, 21, 20, 35), (35, 20, 18, 28), (63, 55, 62, 65), (65, 62, 61, 66), (66, 61, 60, 67), (67, 60, 59, 68), (68, 59, 58, 69), (69, 58, 57, 70), (70, 57, 56, 71), (71, 56, 54, 64), (45, 37, 44, 47), (47, 44, 43, 48), (48, 43, 42, 49), (49, 42, 41, 50), (50, 41, 40, 51), (51, 40, 39, 52), (52, 39, 38, 53), (53, 38, 36, 46), (9, 28, 18, 1)])
me_cube_005.use_remesh_preserve_volume = False
me_cube_005.use_remesh_preserve_attributes = False
me_cube_005.use_mirror_vertex_groups = False
me_cube_005.update()
me_cube_003 = bpy.data.meshes.new('Cube.003')
me_cube_003.from_pydata([(-1.0, -1.0, -1.0), (-1.0, -1.0, 1.0), (-1.0, 1.0, -1.0), (-1.0, 1.0, 1.0), (1.0, -1.0, -1.0), (1.0, -1.0, 1.0), (1.0, 1.0, -1.0), (1.0, 1.0, 1.0)], [], [(1, 3, 2, 0), (3, 7, 6, 2), (7, 5, 4, 6), (5, 1, 0, 4), (0, 2, 6, 4), (5, 7, 3, 1)])
me_cube_003.use_remesh_preserve_volume = False
me_cube_003.use_remesh_preserve_attributes = False
me_cube_003.use_mirror_vertex_groups = False
me_cube_003.update()
me_cube_002 = bpy.data.meshes.new('Cube.002')
me_cube_002.from_pydata([(-13.0, -8.0, -4.0), (-15.0, -6.0, -4.0), (-13.45, -7.95, -4.0), (-13.87, -7.802, -4.0), (-14.25, -7.564, -4.0), (-14.56, -7.247, -4.0), (-14.8, -6.868, -4.0), (-14.95, -6.445, -4.0), (-15.0, -6.0, 4.0), (-13.0, -8.0, 4.0), (-14.95, -6.445, 4.0), (-14.8, -6.868, 4.0), (-14.56, -7.247, 4.0), (-14.25, -7.564, 4.0), (-13.87, -7.802, 4.0), (-13.45, -7.95, 4.0), (-15.0, 6.0, -4.0), (-13.0, 8.0, -4.0), (-14.95, 6.445, -4.0), (-14.8, 6.868, -4.0), (-14.56, 7.247, -4.0), (-14.25, 7.564, -4.0), (-13.87, 7.802, -4.0), (-13.45, 7.95, -4.0), (-13.0, 8.0, 4.0), (-15.0, 6.0, 4.0), (-13.45, 7.95, 4.0), (-13.87, 7.802, 4.0), (-14.25, 7.564, 4.0), (-14.56, 7.247, 4.0), (-14.8, 6.868, 4.0), (-14.95, 6.445, 4.0), (15.0, -6.0, -4.0), (13.0, -8.0, -4.0), (14.95, -6.445, -4.0), (14.8, -6.868, -4.0), (14.56, -7.247, -4.0), (14.25, -7.564, -4.0), (13.87, -7.802, -4.0), (13.45, -7.95, -4.0), (13.0, -8.0, 4.0), (15.0, -6.0, 4.0), (13.45, -7.95, 4.0), (13.87, -7.802, 4.0), (14.25, -7.564, 4.0), (14.56, -7.247, 4.0), (14.8, -6.868, 4.0), (14.95, -6.445, 4.0), (13.0, 8.0, -4.0), (15.0, 6.0, -4.0), (13.45, 7.95, -4.0), (13.87, 7.802, -4.0), (14.25, 7.564, -4.0), (14.56, 7.247, -4.0), (14.8, 6.868, -4.0), (14.95, 6.445, -4.0), (15.0, 6.0, 4.0), (13.0, 8.0, 4.0), (14.95, 6.445, 4.0), (14.8, 6.868, 4.0), (14.56, 7.247, 4.0), (14.25, 7.564, 4.0), (13.87, 7.802, 4.0), (13.45, 7.95, 4.0)], [], [(0, 2, 3, 4, 5, 6, 7, 1, 16, 18, 19, 20, 21, 22, 23, 17, 48, 50, 51, 52, 53, 54, 55, 49, 32, 34, 35, 36, 37, 38, 39, 33), (56, 41, 32, 49), (40, 42, 43, 44, 45, 46, 47, 41, 56, 58, 59, 60, 61, 62, 63, 57, 24, 26, 27, 28, 29, 30, 31, 25, 8, 10, 11, 12, 13, 14, 15, 9), (40, 9, 0, 33), (24, 57, 48, 17), (0, 9, 15, 2), (2, 15, 14, 3), (3, 14, 13, 4), (4, 13, 12, 5), (5, 12, 11, 6), (6, 11, 10, 7), (7, 10, 8, 1), (24, 17, 23, 26), (26, 23, 22, 27), (27, 22, 21, 28), (28, 21, 20, 29), (29, 20, 19, 30), (30, 19, 18, 31), (31, 18, 16, 25), (56, 49, 55, 58), (58, 55, 54, 59), (59, 54, 53, 60), (60, 53, 52, 61), (61, 52, 51, 62), (62, 51, 50, 63), (63, 50, 48, 57), (40, 33, 39, 42), (42, 39, 38, 43), (43, 38, 37, 44), (44, 37, 36, 45), (45, 36, 35, 46), (46, 35, 34, 47), (47, 34, 32, 41), (8, 25, 16, 1)])
me_cube_002.use_remesh_preserve_volume = False
me_cube_002.use_remesh_preserve_attributes = False
me_cube_002.use_mirror_vertex_groups = False
me_cube_002.update()
me_cube_001 = bpy.data.meshes.new('Cube.001')
me_cube_001.from_pydata([(-1.0, -1.0, -1.0), (-1.0, -1.0, 1.0), (-1.0, 1.0, -1.0), (-1.0, 1.0, 1.0), (1.0, -1.0, -1.0), (1.0, -1.0, 1.0), (1.0, 1.0, -1.0), (1.0, 1.0, 1.0)], [], [(1, 3, 2, 0), (3, 7, 6, 2), (7, 5, 4, 6), (5, 1, 0, 4), (0, 2, 6, 4), (5, 7, 3, 1)])
me_cube_001.use_remesh_preserve_volume = False
me_cube_001.use_remesh_preserve_attributes = False
me_cube_001.use_mirror_vertex_groups = False
me_cube_001.update()
me_cube_006 = bpy.data.meshes.new('Cube.006')
me_cube_006.from_pydata([(-1.0, -1.0, -1.0), (-1.0, -1.0, 1.0), (-1.0, 1.0, -1.0), (-1.0, 1.0, 1.0), (1.0, -1.0, -1.0), (1.0, -1.0, 1.0), (1.0, 1.0, -1.0), (1.0, 1.0, 1.0)], [], [(1, 3, 2, 0), (3, 7, 6, 2), (7, 5, 4, 6), (5, 1, 0, 4), (0, 2, 6, 4), (5, 7, 3, 1)])
me_cube_006.use_remesh_preserve_volume = False
me_cube_006.use_remesh_preserve_attributes = False
me_cube_006.use_mirror_vertex_groups = False
me_cube_006.update()
me_cube_008 = bpy.data.meshes.new('Cube.008')
me_cube_008.from_pydata([(-12.5, -8.0, -1.5), (-15.0, -5.5, -1.5), (-12.99, -7.952, -1.5), (-13.46, -7.81, -1.5), (-13.89, -7.579, -1.5), (-14.27, -7.268, -1.5), (-14.58, -6.889, -1.5), (-14.81, -6.457, -1.5), (-14.95, -5.988, -1.5), (-15.0, -5.5, 1.5), (-12.5, -8.0, 1.5), (-14.95, -5.988, 1.5), (-14.81, -6.457, 1.5), (-14.58, -6.889, 1.5), (-14.27, -7.268, 1.5), (-13.89, -7.579, 1.5), (-13.46, -7.81, 1.5), (-12.99, -7.952, 1.5), (-15.0, 5.5, -1.5), (-12.5, 8.0, -1.5), (-14.95, 5.988, -1.5), (-14.81, 6.457, -1.5), (-14.58, 6.889, -1.5), (-14.27, 7.268, -1.5), (-13.89, 7.579, -1.5), (-13.46, 7.81, -1.5), (-12.99, 7.952, -1.5), (-12.5, 8.0, 1.5), (-15.0, 5.5, 1.5), (-12.99, 7.952, 1.5), (-13.46, 7.81, 1.5), (-13.89, 7.579, 1.5), (-14.27, 7.268, 1.5), (-14.58, 6.889, 1.5), (-14.81, 6.457, 1.5), (-14.95, 5.988, 1.5), (15.0, -5.5, -1.5), (12.5, -8.0, -1.5), (14.95, -5.988, -1.5), (14.81, -6.457, -1.5), (14.58, -6.889, -1.5), (14.27, -7.268, -1.5), (13.89, -7.579, -1.5), (13.46, -7.81, -1.5), (12.99, -7.952, -1.5), (12.5, -8.0, 1.5), (15.0, -5.5, 1.5), (12.99, -7.952, 1.5), (13.46, -7.81, 1.5), (13.89, -7.579, 1.5), (14.27, -7.268, 1.5), (14.58, -6.889, 1.5), (14.81, -6.457, 1.5), (14.95, -5.988, 1.5), (12.5, 8.0, -1.5), (15.0, 5.5, -1.5), (12.99, 7.952, -1.5), (13.46, 7.81, -1.5), (13.89, 7.579, -1.5), (14.27, 7.268, -1.5), (14.58, 6.889, -1.5), (14.81, 6.457, -1.5), (14.95, 5.988, -1.5), (15.0, 5.5, 1.5), (12.5, 8.0, 1.5), (14.95, 5.988, 1.5), (14.81, 6.457, 1.5), (14.58, 6.889, 1.5), (14.27, 7.268, 1.5), (13.89, 7.579, 1.5), (13.46, 7.81, 1.5), (12.99, 7.952, 1.5)], [], [(0, 2, 3, 4, 5, 6, 7, 8, 1, 18, 20, 21, 22, 23, 24, 25, 26, 19, 54, 56, 57, 58, 59, 60, 61, 62, 55, 36, 38, 39, 40, 41, 42, 43, 44, 37), (63, 46, 36, 55), (45, 47, 48, 49, 50, 51, 52, 53, 46, 63, 65, 66, 67, 68, 69, 70, 71, 64, 27, 29, 30, 31, 32, 33, 34, 35, 28, 9, 11, 12, 13, 14, 15, 16, 17, 10), (45, 10, 0, 37), (27, 64, 54, 19), (0, 10, 17, 2), (2, 17, 16, 3), (3, 16, 15, 4), (4, 15, 14, 5), (5, 14, 13, 6), (6, 13, 12, 7), (7, 12, 11, 8), (8, 11, 9, 1), (27, 19, 26, 29), (29, 26, 25, 30), (30, 25, 24, 31), (31, 24, 23, 32), (32, 23, 22, 33), (33, 22, 21, 34), (34, 21, 20, 35), (35, 20, 18, 28), (63, 55, 62, 65), (65, 62, 61, 66), (66, 61, 60, 67), (67, 60, 59, 68), (68, 59, 58, 69), (69, 58, 57, 70), (70, 57, 56, 71), (71, 56, 54, 64), (45, 37, 44, 47), (47, 44, 43, 48), (48, 43, 42, 49), (49, 42, 41, 50), (50, 41, 40, 51), (51, 40, 39, 52), (52, 39, 38, 53), (53, 38, 36, 46), (9, 28, 18, 1)])
me_cube_008.use_remesh_preserve_volume = False
me_cube_008.use_remesh_preserve_attributes = False
me_cube_008.use_mirror_vertex_groups = False
me_cube_008.update()
me_cube_016 = bpy.data.meshes.new('Cube.016')
me_cube_016.from_pydata([(-1.0, -1.0, -1.0), (-1.0, -1.0, 1.0), (-1.0, 1.0, -1.0), (-1.0, 1.0, 1.0), (1.0, -1.0, -1.0), (1.0, -1.0, 1.0), (1.0, 1.0, -1.0), (1.0, 1.0, 1.0)], [], [(1, 3, 2, 0), (3, 7, 6, 2), (7, 5, 4, 6), (5, 1, 0, 4), (0, 2, 6, 4), (5, 7, 3, 1)])
me_cube_016.use_remesh_preserve_volume = False
me_cube_016.use_remesh_preserve_attributes = False
me_cube_016.use_mirror_vertex_groups = False
me_cube_016.update()
me_cube_017 = bpy.data.meshes.new('Cube.017')
me_cube_017.from_pydata([(-1.0, -1.0, 1.0), (-1.0, 1.0, 1.0), (-1.0, 1.0, -1.0), (-1.0, -1.0, -1.0), (1.0, -1.0, -1.0), (1.033e-06, -1.0, -0.5888), (-0.02786, -1.0, -0.5881), (-0.05565, -1.0, -0.586), (-0.0833, -1.0, -0.5824), (-0.1108, -1.0, -0.5775), (-0.1379, -1.0, -0.5712), (-0.1648, -1.0, -0.5635), (-0.1913, -1.0, -0.5544), (-0.2173, -1.0, -0.544), (-0.2427, -1.0, -0.5323), (-0.2676, -1.0, -0.5193), (-0.2919, -1.0, -0.505), (-0.3154, -1.0, -0.4896), (-0.3382, -1.0, -0.4729), (-0.3602, -1.0, -0.4552), (-0.3813, -1.0, -0.4363), (-0.4014, -1.0, -0.4164), (-0.4207, -1.0, -0.3954), (-0.4389, -1.0, -0.3735), (-0.456, -1.0, -0.3508), (-0.472, -1.0, -0.3271), (-0.487, -1.0, -0.3027), (-0.5007, -1.0, -0.2776), (-0.5132, -1.0, -0.2518), (-0.5245, -1.0, -0.2253), (-0.5345, -1.0, -0.1984), (-0.5433, -1.0, -0.1709), (-0.5507, -1.0, -0.1431), (-0.5568, -1.0, -0.1149), (-0.5616, -1.0, -0.0864), (-0.565, -1.0, -0.05772), (-0.567, -1.0, -0.02889), (-0.5677, -1.0, -8.345e-07), (-0.567, -1.0, 0.02889), (-0.565, -1.0, 0.05771), (-0.5616, -1.0, 0.0864), (-0.5568, -1.0, 0.1149), (-0.5507, -1.0, 0.1431), (-0.5433, -1.0, 0.1709), (-0.5345, -1.0, 0.1984), (-0.5245, -1.0, 0.2253), (-0.5132, -1.0, 0.2518), (-0.5007, -1.0, 0.2776), (-0.487, -1.0, 0.3027), (-0.472, -1.0, 0.3271), (-0.456, -1.0, 0.3508), (-0.4389, -1.0, 0.3735), (-0.4207, -1.0, 0.3954), (-0.4014, -1.0, 0.4164), (-0.3813, -1.0, 0.4363), (-0.3602, -1.0, 0.4552), (-0.3382, -1.0, 0.4729), (-0.3154, -1.0, 0.4896), (-0.2919, -1.0, 0.505), (-0.2676, -1.0, 0.5193), (-0.2427, -1.0, 0.5323), (-0.2173, -1.0, 0.544), (-0.1913, -1.0, 0.5544), (-0.1648, -1.0, 0.5635), (-0.1379, -1.0, 0.5712), (-0.1108, -1.0, 0.5775), (-0.0833, -1.0, 0.5824), (-0.05565, -1.0, 0.586), (-0.02786, -1.0, 0.5881), (1.0, -1.0, 1.0), (0.0, -1.0, 0.5888), (0.02786, -1.0, 0.5881), (0.05565, -1.0, 0.586), (0.0833, -1.0, 0.5824), (0.1108, -1.0, 0.5775), (0.1379, -1.0, 0.5712), (0.1648, -1.0, 0.5635), (0.1913, -1.0, 0.5544), (0.2173, -1.0, 0.544), (0.2427, -1.0, 0.5323), (0.2676, -1.0, 0.5193), (0.2919, -1.0, 0.505), (0.3154, -1.0, 0.4896), (0.3382, -1.0, 0.4729), (0.3602, -1.0, 0.4552), (0.3813, -1.0, 0.4363), (0.4014, -1.0, 0.4164), (0.4207, -1.0, 0.3954), (0.4389, -1.0, 0.3735), (0.456, -1.0, 0.3508), (0.472, -1.0, 0.3271), (0.487, -1.0, 0.3027), (0.5007, -1.0, 0.2776), (0.5132, -1.0, 0.2518), (0.5245, -1.0, 0.2253), (0.5345, -1.0, 0.1984), (0.5433, -1.0, 0.1709), (0.5507, -1.0, 0.1431), (0.5568, -1.0, 0.1149), (0.5616, -1.0, 0.0864), (0.565, -1.0, 0.05771), (0.567, -1.0, 0.02889), (0.5677, -1.0, -2.384e-07), (0.567, -1.0, -0.02889), (0.565, -1.0, -0.05771), (0.5616, -1.0, -0.0864), (0.5568, -1.0, -0.1149), (0.5507, -1.0, -0.1431), (0.5433, -1.0, -0.1709), (0.5345, -1.0, -0.1984), (0.5245, -1.0, -0.2253), (0.5132, -1.0, -0.2518), (0.5007, -1.0, -0.2776), (0.487, -1.0, -0.3027), (0.472, -1.0, -0.3271), (0.456, -1.0, -0.3508), (0.4389, -1.0, -0.3735), (0.4207, -1.0, -0.3954), (0.4014, -1.0, -0.4164), (0.3813, -1.0, -0.4363), (0.3602, -1.0, -0.4552), (0.3382, -1.0, -0.4729), (0.3154, -1.0, -0.4896), (0.2919, -1.0, -0.505), (0.2676, -1.0, -0.5193), (0.2427, -1.0, -0.5323), (0.2173, -1.0, -0.544), (0.1913, -1.0, -0.5544), (0.1648, -1.0, -0.5635), (0.1379, -1.0, -0.5712), (0.1108, -1.0, -0.5775), (0.0833, -1.0, -0.5824), (0.05565, -1.0, -0.586), (0.02786, -1.0, -0.5881), (1.0, 1.0, 1.0), (-0.9739, 1.0, -0.9721), (0.9739, 1.0, -0.9721), (0.9739, 1.0, 0.9721), (1.0, 1.0, -1.0), (-0.9739, 1.0, 0.9721), (-0.946, -0.7844, 0.9443), (-0.946, -0.7844, -0.9443), (0.946, -0.7844, -0.9443), (-0.6666, -0.7844, 0.6914), (-0.6666, -0.7844, -0.6914), (0.946, -0.7844, 0.9443), (0.6666, -0.7844, 0.6914), (0.6666, -0.7844, -0.6914), (-0.6666, -0.9135, 0.6914), (-0.6666, -0.9135, -0.6914), (0.6666, -0.9135, 0.6914), (0.6666, -0.9135, -0.6914), (0.567, -0.9135, 0.02889), (0.565, -0.9135, 0.05771), (0.5616, -0.9135, 0.0864), (0.5568, -0.9135, 0.1149), (0.5507, -0.9135, 0.1431), (0.5433, -0.9135, 0.1709), (0.5345, -0.9135, 0.1984), (0.5245, -0.9135, 0.2253), (0.5132, -0.9135, 0.2518), (0.5007, -0.9135, 0.2776), (0.487, -0.9135, 0.3027), (0.472, -0.9135, 0.3271), (0.456, -0.9135, 0.3508), (0.4389, -0.9135, 0.3735), (0.4207, -0.9135, 0.3954), (0.4014, -0.9135, 0.4164), (0.3813, -0.9135, 0.4363), (0.3602, -0.9135, 0.4552), (0.3382, -0.9135, 0.4729), (0.3154, -0.9135, 0.4896), (0.2919, -0.9135, 0.505), (0.2676, -0.9135, 0.5193), (0.2427, -0.9135, 0.5323), (0.2173, -0.9135, 0.544), (0.1913, -0.9135, 0.5544), (0.1648, -0.9135, 0.5635), (0.1379, -0.9135, 0.5712), (0.1108, -0.9135, 0.5775), (0.0833, -0.9135, 0.5824), (0.05565, -0.9135, 0.586), (0.02786, -0.9135, 0.5881), (0.0, -0.9135, 0.5888), (-0.02786, -0.9135, 0.5881), (-0.05565, -0.9135, 0.586), (-0.0833, -0.9135, 0.5824), (-0.1108, -0.9135, 0.5775), (-0.1379, -0.9135, 0.5712), (-0.1648, -0.9135, 0.5635), (-0.1913, -0.9135, 0.5544), (-0.2173, -0.9135, 0.544), (-0.2427, -0.9135, 0.5323), (-0.2676, -0.9135, 0.5193), (-0.2919, -0.9135, 0.505), (-0.3154, -0.9135, 0.4896), (-0.3382, -0.9135, 0.4729), (-0.3602, -0.9135, 0.4552), (-0.3813, -0.9135, 0.4363), (-0.4014, -0.9135, 0.4164), (-0.4207, -0.9135, 0.3954), (-0.4389, -0.9135, 0.3735), (-0.456, -0.9135, 0.3508), (-0.472, -0.9135, 0.3271), (-0.487, -0.9135, 0.3027), (-0.5007, -0.9135, 0.2776), (-0.5132, -0.9135, 0.2518), (-0.5245, -0.9135, 0.2253), (-0.5345, -0.9135, 0.1984), (-0.5433, -0.9135, 0.1709), (-0.5507, -0.9135, 0.1431), (-0.5568, -0.9135, 0.1149), (-0.5616, -0.9135, 0.0864), (-0.565, -0.9135, 0.05771), (-0.567, -0.9135, 0.02889), (-0.5677, -0.9135, -8.345e-07), (-0.567, -0.9135, -0.02889), (-0.565, -0.9135, -0.05772), (-0.5616, -0.9135, -0.0864), (-0.5568, -0.9135, -0.1149), (-0.5507, -0.9135, -0.1431), (-0.5433, -0.9135, -0.1709), (-0.5345, -0.9135, -0.1984), (-0.5245, -0.9135, -0.2253), (-0.5132, -0.9135, -0.2518), (-0.5007, -0.9135, -0.2776), (-0.487, -0.9135, -0.3027), (-0.472, -0.9135, -0.3271), (-0.456, -0.9135, -0.3508), (-0.4389, -0.9135, -0.3735), (-0.4207, -0.9135, -0.3954), (-0.4014, -0.9135, -0.4164), (-0.3813, -0.9135, -0.4363), (-0.3602, -0.9135, -0.4552), (-0.3382, -0.9135, -0.4729), (-0.3154, -0.9135, -0.4896), (-0.2919, -0.9135, -0.505), (-0.2676, -0.9135, -0.5193), (-0.2427, -0.9135, -0.5323), (-0.2173, -0.9135, -0.544), (-0.1913, -0.9135, -0.5544), (-0.1648, -0.9135, -0.5635), (-0.1379, -0.9135, -0.5712), (-0.1108, -0.9135, -0.5775), (-0.0833, -0.9135, -0.5824), (-0.05565, -0.9135, -0.586), (-0.02786, -0.9135, -0.5881), (1.033e-06, -0.9135, -0.5888), (0.02786, -0.9135, -0.5881), (0.05565, -0.9135, -0.586), (0.0833, -0.9135, -0.5824), (0.1108, -0.9135, -0.5775), (0.1379, -0.9135, -0.5712), (0.1648, -0.9135, -0.5635), (0.1913, -0.9135, -0.5544), (0.2173, -0.9135, -0.544), (0.2427, -0.9135, -0.5323), (0.2676, -0.9135, -0.5193), (0.2919, -0.9135, -0.505), (0.3154, -0.9135, -0.4896), (0.3382, -0.9135, -0.4729), (0.3602, -0.9135, -0.4552), (0.3813, -0.9135, -0.4363), (0.4014, -0.9135, -0.4164), (0.4207, -0.9135, -0.3954), (0.4389, -0.9135, -0.3735), (0.456, -0.9135, -0.3508), (0.472, -0.9135, -0.3271), (0.487, -0.9135, -0.3027), (0.5007, -0.9135, -0.2776), (0.5132, -0.9135, -0.2518), (0.5245, -0.9135, -0.2253), (0.5345, -0.9135, -0.1984), (0.5433, -0.9135, -0.1709), (0.5507, -0.9135, -0.1431), (0.5568, -0.9135, -0.1149), (0.5616, -0.9135, -0.0864), (0.565, -0.9135, -0.05771), (0.567, -0.9135, -0.02889), (0.5677, -0.9135, -2.384e-07)], [], [(0, 1, 2, 3), (3, 4, 5, 6, 7, 8, 9, 10, 11, 12, 13, 14, 15, 16, 17, 18, 19, 20, 21, 22, 23, 24, 25, 26, 27, 28, 29, 30, 31, 32, 33, 34, 35, 36, 37, 38, 39, 40, 41, 42, 43, 44, 45, 46, 47, 48, 49, 50, 51, 52, 53, 54, 55, 56, 57, 58, 59, 60, 61, 62, 63, 64, 65, 66, 67, 68, 69, 0), (4, 69, 68, 70, 71, 72, 73, 74, 75, 76, 77, 78, 79, 80, 81, 82, 83, 84, 85, 86, 87, 88, 89, 90, 91, 92, 93, 94, 95, 96, 97, 98, 99, 100, 101, 102, 103, 104, 105, 106, 107, 108, 109, 110, 111, 112, 113, 114, 115, 116, 117, 118, 119, 120, 121, 122, 123, 124, 125, 126, 127, 128, 129, 130, 131, 132, 133, 5), (69, 134, 1, 0), (2, 135, 136, 137, 134, 138), (2, 1, 134, 137, 139, 135), (3, 2, 138, 4), (134, 69, 4, 138), (135, 139, 140, 141), (136, 135, 141, 142), (143, 144, 141, 140, 145, 146), (139, 137, 145, 140), (137, 136, 142, 145), (144, 147, 146, 145, 142, 141), (148, 149, 144, 143), (150, 148, 143, 146), (149, 151, 147, 144), (146, 147, 151, 150), (148, 150, 151, 152, 153, 154, 155, 156, 157, 158, 159, 160, 161, 162, 163, 164, 165, 166, 167, 168, 169, 170, 171, 172, 173, 174, 175, 176, 177, 178, 179, 180, 181, 182, 183, 184, 185, 186, 187, 188, 189, 190, 191, 192, 193, 194, 195, 196, 197, 198, 199, 200, 201, 202, 203, 204, 205, 206, 207, 208, 209, 210, 211, 212, 213, 214, 215, 149), (149, 215, 216, 217, 218, 219, 220, 221, 222, 223, 224, 225, 226, 227, 228, 229, 230, 231, 232, 233, 234, 235, 236, 237, 238, 239, 240, 241, 242, 243, 244, 245, 246, 247, 248, 249, 250, 251, 252, 253, 254, 255, 256, 257, 258, 259, 260, 261, 262, 263, 264, 265, 266, 267, 268, 269, 270, 271, 272, 273, 274, 275, 276, 277, 278, 279, 152, 151), (38, 37, 215, 214), (39, 38, 214, 213), (40, 39, 213, 212), (41, 40, 212, 211), (42, 41, 211, 210), (43, 42, 210, 209), (44, 43, 209, 208), (45, 44, 208, 207), (46, 45, 207, 206), (47, 46, 206, 205), (48, 47, 205, 204), (49, 48, 204, 203), (50, 49, 203, 202), (51, 50, 202, 201), (52, 51, 201, 200), (53, 52, 200, 199), (54, 53, 199, 198), (55, 54, 198, 197), (56, 55, 197, 196), (57, 56, 196, 195), (58, 57, 195, 194), (59, 58, 194, 193), (60, 59, 193, 192), (61, 60, 192, 191), (62, 61, 191, 190), (63, 62, 190, 189), (64, 63, 189, 188), (65, 64, 188, 187), (66, 65, 187, 186), (67, 66, 186, 185), (68, 67, 185, 184), (70, 68, 184, 183), (71, 70, 183, 182), (72, 71, 182, 181), (73, 72, 181, 180), (74, 73, 180, 179), (75, 74, 179, 178), (76, 75, 178, 177), (77, 76, 177, 176), (78, 77, 176, 175), (79, 78, 175, 174), (80, 79, 174, 173), (81, 80, 173, 172), (82, 81, 172, 171), (83, 82, 171, 170), (84, 83, 170, 169), (85, 84, 169, 168), (86, 85, 168, 167), (87, 86, 167, 166), (88, 87, 166, 165), (89, 88, 165, 164), (90, 89, 164, 163), (91, 90, 163, 162), (92, 91, 162, 161), (93, 92, 161, 160), (94, 93, 160, 159), (95, 94, 159, 158), (96, 95, 158, 157), (97, 96, 157, 156), (98, 97, 156, 155), (99, 98, 155, 154), (100, 99, 154, 153), (101, 100, 153, 152), (102, 101, 152, 279), (103, 102, 279, 278), (104, 103, 278, 277), (105, 104, 277, 276), (106, 105, 276, 275), (107, 106, 275, 274), (108, 107, 274, 273), (109, 108, 273, 272), (110, 109, 272, 271), (111, 110, 271, 270), (112, 111, 270, 269), (113, 112, 269, 268), (114, 113, 268, 267), (115, 114, 267, 266), (116, 115, 266, 265), (117, 116, 265, 264), (118, 117, 264, 263), (119, 118, 263, 262), (120, 119, 262, 261), (121, 120, 261, 260), (122, 121, 260, 259), (123, 122, 259, 258), (124, 123, 258, 257), (125, 124, 257, 256), (126, 125, 256, 255), (127, 126, 255, 254), (128, 127, 254, 253), (129, 128, 253, 252), (130, 129, 252, 251), (131, 130, 251, 250), (132, 131, 250, 249), (133, 132, 249, 248), (5, 133, 248, 247), (6, 5, 247, 246), (7, 6, 246, 245), (8, 7, 245, 244), (9, 8, 244, 243), (10, 9, 243, 242), (11, 10, 242, 241), (12, 11, 241, 240), (13, 12, 240, 239), (14, 13, 239, 238), (15, 14, 238, 237), (16, 15, 237, 236), (17, 16, 236, 235), (18, 17, 235, 234), (19, 18, 234, 233), (20, 19, 233, 232), (21, 20, 232, 231), (22, 21, 231, 230), (23, 22, 230, 229), (24, 23, 229, 228), (25, 24, 228, 227), (26, 25, 227, 226), (27, 26, 226, 225), (28, 27, 225, 224), (29, 28, 224, 223), (30, 29, 223, 222), (31, 30, 222, 221), (32, 31, 221, 220), (33, 32, 220, 219), (34, 33, 219, 218), (35, 34, 218, 217), (36, 35, 217, 216), (37, 36, 216, 215)])
me_cube_017.use_remesh_preserve_volume = False
me_cube_017.use_remesh_preserve_attributes = False
me_cube_017.use_mirror_vertex_groups = False
me_cube_017.update()
me_cube_004 = bpy.data.meshes.new('Cube.004')
me_cube_004.from_pydata([(-1.0, -1.0, -1.0), (-1.0, -1.0, 1.0), (-1.0, 1.0, -1.0), (-1.0, 1.0, 1.0), (1.0, -1.0, -1.0), (1.0, -1.0, 1.0), (1.0, 1.0, -1.0), (1.0, 1.0, 1.0)], [], [(1, 3, 2, 0), (3, 7, 6, 2), (7, 5, 4, 6), (5, 1, 0, 4), (0, 2, 6, 4), (5, 7, 3, 1)])
me_cube_004.use_remesh_preserve_volume = False
me_cube_004.use_remesh_preserve_attributes = False
me_cube_004.use_mirror_vertex_groups = False
me_cube_004.update()
me_cylinder_006 = bpy.data.meshes.new('Cylinder.006')
me_cylinder_006.from_pydata([(0.0, 1.0, -1.0), (0.0, 1.0, 1.0), (0.1951, 0.9808, -1.0), (0.1951, 0.9808, 1.0), (0.3827, 0.9239, -1.0), (0.3827, 0.9239, 1.0), (0.5556, 0.8315, -1.0), (0.5556, 0.8315, 1.0), (0.7071, 0.7071, -1.0), (0.7071, 0.7071, 1.0), (0.8315, 0.5556, -1.0), (0.8315, 0.5556, 1.0), (0.9239, 0.3827, -1.0), (0.9239, 0.3827, 1.0), (0.9808, 0.1951, -1.0), (0.9808, 0.1951, 1.0), (1.0, 7.55e-08, -1.0), (1.0, 7.55e-08, 1.0), (0.9808, -0.1951, -1.0), (0.9808, -0.1951, 1.0), (0.9239, -0.3827, -1.0), (0.9239, -0.3827, 1.0), (0.8315, -0.5556, -1.0), (0.8315, -0.5556, 1.0), (0.7071, -0.7071, -1.0), (0.7071, -0.7071, 1.0), (0.5556, -0.8315, -1.0), (0.5556, -0.8315, 1.0), (0.3827, -0.9239, -1.0), (0.3827, -0.9239, 1.0), (0.1951, -0.9808, -1.0), (0.1951, -0.9808, 1.0), (-3.258e-07, -1.0, -1.0), (-3.258e-07, -1.0, 1.0), (-0.1951, -0.9808, -1.0), (-0.1951, -0.9808, 1.0), (-0.3827, -0.9239, -1.0), (-0.3827, -0.9239, 1.0), (-0.5556, -0.8315, -1.0), (-0.5556, -0.8315, 1.0), (-0.7071, -0.7071, -1.0), (-0.7071, -0.7071, 1.0), (-0.8315, -0.5556, -1.0), (-0.8315, -0.5556, 1.0), (-0.9239, -0.3827, -1.0), (-0.9239, -0.3827, 1.0), (-0.9808, -0.1951, -1.0), (-0.9808, -0.1951, 1.0), (-1.0, 9.656e-07, -1.0), (-1.0, 9.656e-07, 1.0), (-0.9808, 0.1951, -1.0), (-0.9808, 0.1951, 1.0), (-0.9239, 0.3827, -1.0), (-0.9239, 0.3827, 1.0), (-0.8315, 0.5556, -1.0), (-0.8315, 0.5556, 1.0), (-0.7071, 0.7071, -1.0), (-0.7071, 0.7071, 1.0), (-0.5556, 0.8315, -1.0), (-0.5556, 0.8315, 1.0), (-0.3827, 0.9239, -1.0), (-0.3827, 0.9239, 1.0), (-0.1951, 0.9808, -1.0), (-0.1951, 0.9808, 1.0)], [], [(0, 1, 3, 2), (2, 3, 5, 4), (4, 5, 7, 6), (6, 7, 9, 8), (8, 9, 11, 10), (10, 11, 13, 12), (12, 13, 15, 14), (14, 15, 17, 16), (16, 17, 19, 18), (18, 19, 21, 20), (20, 21, 23, 22), (22, 23, 25, 24), (24, 25, 27, 26), (26, 27, 29, 28), (28, 29, 31, 30), (30, 31, 33, 32), (32, 33, 35, 34), (34, 35, 37, 36), (36, 37, 39, 38), (38, 39, 41, 40), (40, 41, 43, 42), (42, 43, 45, 44), (44, 45, 47, 46), (46, 47, 49, 48), (48, 49, 51, 50), (50, 51, 53, 52), (52, 53, 55, 54), (54, 55, 57, 56), (56, 57, 59, 58), (58, 59, 61, 60), (3, 1, 63, 61, 59, 57, 55, 53, 51, 49, 47, 45, 43, 41, 39, 37, 35, 33, 31, 29, 27, 25, 23, 21, 19, 17, 15, 13, 11, 9, 7, 5), (62, 63, 1, 0), (60, 61, 63, 62), (0, 2, 4, 6, 8, 10, 12, 14, 16, 18, 20, 22, 24, 26, 28, 30, 32, 34, 36, 38, 40, 42, 44, 46, 48, 50, 52, 54, 56, 58, 60, 62)])
me_cylinder_006.use_remesh_preserve_volume = False
me_cylinder_006.use_remesh_preserve_attributes = False
me_cylinder_006.use_mirror_vertex_groups = False
me_cylinder_006.update()
me_cube_026 = bpy.data.meshes.new('Cube.026')
me_cube_026.from_pydata([(-1.0, -1.0, -1.0), (-1.0, -1.0, 1.0), (-1.0, 1.0, -1.0), (-1.0, 1.0, 1.0), (1.0, -1.0, -1.249), (1.0, -1.0, 1.249), (1.0, 1.0, -1.249), (1.0, 1.0, 1.249)], [], [(1, 3, 2, 0), (3, 7, 6, 2), (7, 5, 4, 6), (5, 1, 0, 4), (0, 2, 6, 4), (5, 7, 3, 1)])
me_cube_026.use_remesh_preserve_volume = False
me_cube_026.use_remesh_preserve_attributes = False
me_cube_026.use_mirror_vertex_groups = False
me_cube_026.update()
me_cube_027 = bpy.data.meshes.new('Cube.027')
me_cube_027.from_pydata([(-1.0, -1.0, -1.0), (-1.0, -1.0, 1.0), (-1.0, 1.0, -1.0), (-1.0, 1.0, 1.0), (1.0, -1.0, -1.249), (1.0, -1.0, 1.249), (1.0, 1.0, -1.249), (1.0, 1.0, 1.249)], [], [(1, 3, 2, 0), (3, 7, 6, 2), (7, 5, 4, 6), (5, 1, 0, 4), (0, 2, 6, 4), (5, 7, 3, 1)])
me_cube_027.use_remesh_preserve_volume = False
me_cube_027.use_remesh_preserve_attributes = False
me_cube_027.use_mirror_vertex_groups = False
me_cube_027.update()
me_cube_028 = bpy.data.meshes.new('Cube.028')
me_cube_028.from_pydata([(-1.0, -1.0, -1.0), (-1.0, -1.0, 1.0), (-1.0, 1.0, -1.0), (-1.0, 1.0, 1.0), (1.0, -1.0, -1.249), (1.0, -1.0, 1.249), (1.0, 1.0, -1.249), (1.0, 1.0, 1.249)], [], [(1, 3, 2, 0), (3, 7, 6, 2), (7, 5, 4, 6), (5, 1, 0, 4), (0, 2, 6, 4), (5, 7, 3, 1)])
me_cube_028.use_remesh_preserve_volume = False
me_cube_028.use_remesh_preserve_attributes = False
me_cube_028.use_mirror_vertex_groups = False
me_cube_028.update()
me_cube_021 = bpy.data.meshes.new('Cube.021')
me_cube_021.from_pydata([(-1.0, -1.0, -1.0), (-1.0, -1.0, 1.0), (-1.0, 1.0, -1.0), (-1.0, 1.0, 1.0), (1.0, -1.0, -1.249), (1.0, -1.0, 1.249), (1.0, 1.0, -1.249), (1.0, 1.0, 1.249)], [], [(1, 3, 2, 0), (3, 7, 6, 2), (7, 5, 4, 6), (5, 1, 0, 4), (0, 2, 6, 4), (5, 7, 3, 1)])
me_cube_021.use_remesh_preserve_volume = False
me_cube_021.use_remesh_preserve_attributes = False
me_cube_021.use_mirror_vertex_groups = False
me_cube_021.update()
me_cube_015 = bpy.data.meshes.new('Cube.015')
me_cube_015.from_pydata([(-1.0, -1.0, -1.0), (-1.0, -1.0, 1.0), (-1.0, 1.0, -1.0), (-1.0, 1.0, 1.0), (1.0, -1.0, -1.0), (1.0, -1.0, 1.0), (1.0, 1.0, -1.0), (1.0, 1.0, 1.0)], [], [(1, 3, 2, 0), (3, 7, 6, 2), (7, 5, 4, 6), (5, 1, 0, 4), (0, 2, 6, 4), (5, 7, 3, 1)])
me_cube_015.use_remesh_preserve_volume = False
me_cube_015.use_remesh_preserve_attributes = False
me_cube_015.use_mirror_vertex_groups = False
me_cube_015.update()
me_cube_018 = bpy.data.meshes.new('Cube.018')
me_cube_018.from_pydata([(-1.0, -1.0, -1.0), (-1.0, -1.0, 1.0), (-1.0, 1.0, -1.0), (-1.0, 1.0, 1.0), (1.0, -1.0, -1.249), (1.0, -1.0, 1.249), (1.0, 1.0, -1.249), (1.0, 1.0, 1.249)], [], [(1, 3, 2, 0), (3, 7, 6, 2), (7, 5, 4, 6), (5, 1, 0, 4), (0, 2, 6, 4), (5, 7, 3, 1)])
me_cube_018.use_remesh_preserve_volume = False
me_cube_018.use_remesh_preserve_attributes = False
me_cube_018.use_mirror_vertex_groups = False
me_cube_018.update()
me_cube_022 = bpy.data.meshes.new('Cube.022')
me_cube_022.from_pydata([(-1.0, -1.0, -1.0), (-1.0, -1.0, 1.0), (-1.0, 1.0, -1.0), (-1.0, 1.0, 1.0), (1.0, -1.0, -1.249), (1.0, -1.0, 1.249), (1.0, 1.0, -1.249), (1.0, 1.0, 1.249)], [], [(1, 3, 2, 0), (3, 7, 6, 2), (7, 5, 4, 6), (5, 1, 0, 4), (0, 2, 6, 4), (5, 7, 3, 1)])
me_cube_022.use_remesh_preserve_volume = False
me_cube_022.use_remesh_preserve_attributes = False
me_cube_022.use_mirror_vertex_groups = False
me_cube_022.update()
me_cube_023 = bpy.data.meshes.new('Cube.023')
me_cube_023.from_pydata([(-1.0, -1.0, -1.0), (-1.0, -1.0, 1.0), (-1.0, 1.0, -1.0), (-1.0, 1.0, 1.0), (1.0, -1.0, -1.249), (1.0, -1.0, 1.249), (1.0, 1.0, -1.249), (1.0, 1.0, 1.249)], [], [(1, 3, 2, 0), (3, 7, 6, 2), (7, 5, 4, 6), (5, 1, 0, 4), (0, 2, 6, 4), (5, 7, 3, 1)])
me_cube_023.use_remesh_preserve_volume = False
me_cube_023.use_remesh_preserve_attributes = False
me_cube_023.use_mirror_vertex_groups = False
me_cube_023.update()
me_cube_014 = bpy.data.meshes.new('Cube.014')
me_cube_014.from_pydata([(-1.0, -1.0, -1.0), (-1.0, -1.0, 1.0), (-1.0, 1.0, -1.0), (-1.0, 1.0, 1.0), (1.0, -1.0, -1.249), (1.0, -1.0, 1.249), (1.0, 1.0, -1.249), (1.0, 1.0, 1.249)], [], [(1, 3, 2, 0), (3, 7, 6, 2), (7, 5, 4, 6), (5, 1, 0, 4), (0, 2, 6, 4), (5, 7, 3, 1)])
me_cube_014.use_remesh_preserve_volume = False
me_cube_014.use_remesh_preserve_attributes = False
me_cube_014.use_mirror_vertex_groups = False
me_cube_014.update()
me_cube_020 = bpy.data.meshes.new('Cube.020')
me_cube_020.from_pydata([(-1.0, -1.0, -1.0), (-1.0, -1.0, 1.0), (-1.0, 1.0, -1.0), (-1.0, 1.0, 1.0), (1.0, -1.0, -1.0), (1.0, -1.0, 1.0), (1.0, 1.0, -1.0), (1.0, 1.0, 1.0)], [], [(1, 3, 2, 0), (3, 7, 6, 2), (7, 5, 4, 6), (5, 1, 0, 4), (0, 2, 6, 4), (5, 7, 3, 1)])
me_cube_020.use_remesh_preserve_volume = False
me_cube_020.use_remesh_preserve_attributes = False
me_cube_020.use_mirror_vertex_groups = False
me_cube_020.update()

# ---- objects
ob_cube_006 = bpy.data.objects.new('Cube.006', me_cube_019)
ob_07_pin_positive = bpy.data.objects.new('07 Pin Positive', me_cylinder_004)
ob_055_tube = bpy.data.objects.new('055 Tube', me_cylinder_003)
ob_06_pil = bpy.data.objects.new('06 Pil', me_cube_013)
ob_cube_002 = bpy.data.objects.new('Cube.002', me_cube)
ob_05_case_corner = bpy.data.objects.new('05 Case Corner', me_cylinder_002)
ob_04_camera_2 = bpy.data.objects.new('04 Camera 2', me_cylinder_001)
ob_04_camera_1 = bpy.data.objects.new('04 Camera 1', me_cube_012)
ob_cube_003 = bpy.data.objects.new('Cube.003', me_cube_011)
ob_04_camera = bpy.data.objects.new('04 Camera', me_cube_010)
ob_cube_001 = bpy.data.objects.new('Cube.001', me_cube_009)
ob_09_spacer_a = bpy.data.objects.new('09 Spacer A', me_cube_007)
ob_cylinder = bpy.data.objects.new('Cylinder', me_cylinder)
ob_03_negative = bpy.data.objects.new('03 Negative', me_cube_005)
ob_09_spacer = bpy.data.objects.new('09 Spacer', me_cube_003)
ob_zz_negative_soft_bevel = bpy.data.objects.new('ZZ Negative soft bevel', me_cube_002)
ob_cube = bpy.data.objects.new('Cube', me_cube_001)
ob_lamp = bpy.data.objects.new('Lamp', light_lamp)
ob_camera = bpy.data.objects.new('Camera', cam_camera)
ob_03_negative_001 = bpy.data.objects.new('03 Negative.001', me_cube_006)
ob_02_positive = bpy.data.objects.new('02 Positive', me_cube_008)
ob_05_case_001_copy = bpy.data.objects.new('05 Case.001 copy', me_cube_016)
ob_05_a_freeze = bpy.data.objects.new('05 A Freeze', me_cube_017)
ob_cube_004 = bpy.data.objects.new('Cube.004', me_cube_004)
ob_07_pin_negative = bpy.data.objects.new('07 Pin Negative', me_cylinder_006)
ob_08_t1 = bpy.data.objects.new('08 T1', me_cube_026)
ob_08_t2 = bpy.data.objects.new('08 T2', me_cube_027)
ob_08_t3 = bpy.data.objects.new('08 T3', me_cube_028)
ob_08_t = bpy.data.objects.new('08 T', me_cube_021)
ob_05_case = bpy.data.objects.new('05 Case', me_cube_015)
ob_08_n1 = bpy.data.objects.new('08 N1', me_cube_018)
ob_08_n3 = bpy.data.objects.new('08 N3', me_cube_022)
ob_08_n2 = bpy.data.objects.new('08 N2', me_cube_023)
ob_08_n = bpy.data.objects.new('08 N', me_cube_014)
ob_055_case = bpy.data.objects.new('055 Case', me_cube_020)

# ---- transforms, parenting, visibility, modifiers, constraints
ob_cube_006.location = (0.0, 38.5, 2.074)
ob_cube_006.scale = (18.94, 4.87, 1.009)
ob_cube_006.lineart.crease_threshold = 0.0
ob_07_pin_positive.location = (0.2564, 44.55, 18.24)
ob_07_pin_positive.rotation_euler = (-0.0, 1.571, 0.0)
ob_07_pin_positive.scale = (0.6, 0.6, 23.71)
ob_07_pin_positive.hide_viewport = True
ob_07_pin_positive.lineart.crease_threshold = 0.0
ob_055_tube.location = (0.0, 44.55, 18.24)
ob_055_tube.rotation_euler = (-0.0, 1.571, 0.0)
ob_055_tube.scale = (3.0, 3.0, 15.48)
ob_055_tube.hide_viewport = True
ob_055_tube.lineart.crease_threshold = 0.0
ob_06_pil.location = (19.44, 43.87, 18.24)
ob_06_pil.scale = (2.5, 4.5, 17.21)
ob_06_pil.lineart.crease_threshold = 0.0
_m = ob_06_pil.modifiers.new('Array', 'ARRAY')
_m.use_constant_offset = True
_m.constant_offset_displace = (-15.55, 0.0, 0.0)
_m.use_relative_offset = False
_m.relative_offset_displace = (-1.8, 0.0, 0.0)
ob_cube_002.location = (13.74, 37.44, 33.6)
ob_cube_002.scale = (1.9, 1.9, 1.9)
ob_cube_002.hide_viewport = True
ob_cube_002.lineart.crease_threshold = 0.0
ob_05_case_corner.location = (13.66, 43.43, 31.28)
ob_05_case_corner.rotation_euler = (1.571, -0.0, 0.0)
ob_05_case_corner.hide_viewport = True
ob_05_case_corner.lineart.crease_threshold = 0.0
_m = ob_05_case_corner.modifiers.new('Array', 'ARRAY')
_m.constant_offset_displace = (0.0, 0.0, 0.0)
_m.relative_offset_displace = (-13.7, 0.0, 0.0)
_m = ob_05_case_corner.modifiers.new('Array.001', 'ARRAY')
_m.constant_offset_displace = (0.0, 0.0, 0.0)
_m.relative_offset_displace = (0.0, -13.11, 0.0)
ob_04_camera_2.location = (0.0, -7.469, 19.69)
ob_04_camera_2.rotation_euler = (1.571, -0.0, 0.0)
ob_04_camera_2.scale = (7.75, 7.75, 13.7)
ob_04_camera_2.hide_viewport = True
ob_04_camera_2.lineart.crease_threshold = 0.0
ob_04_camera_1.location = (0.0, -0.4422, 19.69)
ob_04_camera_1.scale = (9.1, 6.7, 9.1)
ob_04_camera_1.hide_viewport = True
ob_04_camera_1.lineart.crease_threshold = 0.0
ob_cube_003.location = (0.0, -13.03, 19.69)
ob_cube_003.scale = (12.9, 1.0, 12.45)
ob_cube_003.hide_viewport = True
ob_cube_003.lineart.crease_threshold = 0.0
ob_04_camera.location = (0.0, 37.63, 18.13)
ob_04_camera.scale = (13.4, 6.299, 12.9)
ob_04_camera.hide_viewport = True
ob_04_camera.lineart.crease_threshold = 0.0
ob_cube_001.location = (0.0, 157.9, 36.54)
ob_cube_001.scale = (28.0, 140.0, 1.0)
ob_cube_001.lineart.crease_threshold = 0.0
ob_09_spacer_a.location = (24.69, 9.0, 0.03915)
ob_09_spacer_a.scale = (3.7, 9.0, 3.7)
ob_09_spacer_a.hide_viewport = True
ob_09_spacer_a.lineart.crease_threshold = 0.0
ob_cylinder.location = (25.34, 20.5, 18.25)
ob_cylinder.scale = (2.5, 2.5, 17.25)
ob_cylinder.lineart.crease_threshold = 0.0
_m = ob_cylinder.modifiers.new('Array', 'ARRAY')
_m.constant_offset_displace = (0.0, 0.0, 0.0)
_m.relative_offset_displace = (-10.16, 0.0, 0.0)
ob_03_negative.location = (0.0, 35.0, 0.4555)
ob_03_negative.hide_viewport = True
ob_03_negative.lineart.crease_threshold = 0.0
ob_09_spacer.location = (0.0, 13.5, 3.257)
ob_09_spacer.scale = (1.0, 13.5, 1.0)
ob_09_spacer.hide_viewport = True
ob_09_spacer.lineart.crease_threshold = 0.0
ob_zz_negative_soft_bevel.location = (0.0, 35.0, 0.4555)
ob_zz_negative_soft_bevel.scale = (1.0, 1.0, 0.3875)
ob_zz_negative_soft_bevel.hide_viewport = True
ob_zz_negative_soft_bevel.lineart.crease_threshold = 0.0
ob_cube.location = (0.0, 140.0, 0.0)
ob_cube.scale = (28.0, 140.0, 1.0)
ob_cube.lineart.crease_threshold = 0.0
_m = ob_cube.modifiers.new('Boolean', 'BOOLEAN')
_m.object = ob_03_negative
_m.solver = 'FAST'
ob_lamp.location = (4.076, 1.005, 5.904)
ob_lamp.rotation_euler = (0.6503, 0.05522, 1.866)
ob_lamp.lock_rotations_4d = False
ob_lamp.empty_display_type = 'ARROWS'
ob_lamp.color = (0.0, 0.0, 0.0, 0.0)
ob_lamp.lineart.crease_threshold = 0.0
ob_camera.location = (7.481, -6.508, 5.344)
ob_camera.rotation_euler = (1.109, 0.01082, 0.8149)
ob_camera.lock_rotations_4d = False
ob_camera.empty_display_type = 'ARROWS'
ob_camera.color = (0.0, 0.0, 0.0, 0.0)
ob_camera.display_type = 'WIRE'
ob_camera.lineart.crease_threshold = 0.0
ob_03_negative_001.location = (0.0, 35.0, 0.4555)
ob_03_negative_001.scale = (15.0, 8.0, 1.5)
ob_03_negative_001.hide_viewport = True
ob_03_negative_001.lineart.crease_threshold = 0.0
ob_02_positive.location = (0.0, 35.0, -0.6261)
ob_02_positive.scale = (0.9795, 0.9795, 2.474)
ob_02_positive.lineart.crease_threshold = 0.0
ob_05_case_001_copy.location = (0.0, -0.8272, 19.69)
ob_05_case_001_copy.scale = (-13.65, -6.913, -13.16)
ob_05_case_001_copy.hide_viewport = True
ob_05_case_001_copy.lineart.crease_threshold = 0.0
ob_05_a_freeze.location = (0.0, -0.8272, 19.69)
ob_05_a_freeze.scale = (13.71, 6.945, 13.22)
ob_05_a_freeze.hide_viewport = True
ob_05_a_freeze.lineart.crease_threshold = 0.0
ob_cube_004.location = (13.74, 37.44, 2.956)
ob_cube_004.scale = (1.9, 1.9, 1.9)
ob_cube_004.hide_viewport = True
ob_cube_004.lineart.crease_threshold = 0.0
ob_07_pin_negative.location = (0.2564, 44.55, 18.24)
ob_07_pin_negative.rotation_euler = (-0.0, 1.571, 0.0)
ob_07_pin_negative.scale = (0.6147, 0.6147, 24.29)
ob_07_pin_negative.hide_viewport = True
ob_07_pin_negative.lineart.crease_threshold = 0.0
ob_08_t1.location = (-14.12, 43.68, 10.94)
ob_08_t1.scale = (0.7022, 3.536, 2.934)
ob_08_t1.hide_viewport = True
ob_08_t1.lineart.crease_threshold = 0.0
ob_08_t2.location = (14.14, 43.68, 10.91)
ob_08_t2.rotation_euler = (-0.0, 3.142, -0.0)
ob_08_t2.scale = (0.7022, 3.536, 2.934)
ob_08_t2.hide_viewport = True
ob_08_t2.lineart.crease_threshold = 0.0
ob_08_t3.location = (14.14, 43.68, 25.36)
ob_08_t3.rotation_euler = (-0.0, 3.142, -0.0)
ob_08_t3.scale = (0.7022, 3.536, 2.934)
ob_08_t3.hide_viewport = True
ob_08_t3.lineart.crease_threshold = 0.0
ob_08_t.location = (-14.12, 43.68, 25.38)
ob_08_t.scale = (0.7022, 3.536, 2.934)
ob_08_t.hide_viewport = True
ob_08_t.lineart.crease_threshold = 0.0
_m = ob_08_t.modifiers.new('Boolean', 'BOOLEAN')
_m.object = ob_08_t1
_m.operation = 'UNION'
_m.solver = 'FAST'
_m = ob_08_t.modifiers.new('Boolean.001', 'BOOLEAN')
_m.object = ob_08_t2
_m.operation = 'UNION'
_m.solver = 'FAST'
_m = ob_08_t.modifiers.new('Boolean.002', 'BOOLEAN')
_m.object = ob_08_t3
_m.operation = 'UNION'
_m.solver = 'FAST'
ob_05_case.location = (0.0, 36.81, 18.27)
ob_05_case.scale = (13.89, 7.034, 13.39)
ob_05_case.hide_viewport = True
ob_05_case.lineart.crease_threshold = 0.0
_m = ob_05_case.modifiers.new('Boolean', 'BOOLEAN')
_m.object = ob_04_camera
_m.solver = 'FAST'
_m = ob_05_case.modifiers.new('Boolean.001', 'BOOLEAN')
_m.object = ob_05_case_corner
_m.solver = 'FAST'
_m = ob_05_case.modifiers.new('Boolean.002', 'BOOLEAN')
_m.object = ob_08_t
_m.operation = 'UNION'
_m.solver = 'FAST'
ob_08_n1.location = (-14.12, 43.68, 10.94)
ob_08_n1.scale = (0.7303, 3.677, 3.051)
ob_08_n1.hide_viewport = True
ob_08_n1.lineart.crease_threshold = 0.0
ob_08_n3.location = (14.14, 43.68, 25.36)
ob_08_n3.rotation_euler = (-0.0, 3.142, -0.0)
ob_08_n3.scale = (0.7303, 3.677, 3.051)
ob_08_n3.hide_viewport = True
ob_08_n3.lineart.crease_threshold = 0.0
ob_08_n2.location = (14.14, 43.68, 10.91)
ob_08_n2.rotation_euler = (-0.0, 3.142, -0.0)
ob_08_n2.scale = (0.7303, 3.677, 3.051)
ob_08_n2.hide_viewport = True
ob_08_n2.lineart.crease_threshold = 0.0
ob_08_n.location = (-14.12, 43.68, 25.38)
ob_08_n.scale = (0.7303, 3.677, 3.051)
ob_08_n.hide_viewport = True
ob_08_n.lineart.crease_threshold = 0.0
_m = ob_08_n.modifiers.new('Boolean', 'BOOLEAN')
_m.object = ob_08_n1
_m.operation = 'UNION'
_m.solver = 'FAST'
_m = ob_08_n.modifiers.new('Boolean.001', 'BOOLEAN')
_m.object = ob_08_n2
_m.operation = 'UNION'
_m.solver = 'FAST'
_m = ob_08_n.modifiers.new('Boolean.002', 'BOOLEAN')
_m.object = ob_08_n3
_m.operation = 'UNION'
_m.solver = 'FAST'
ob_055_case.location = (0.0, 45.28, 18.27)
ob_055_case.scale = (15.52, 1.315, 13.47)
ob_055_case.lineart.crease_threshold = 0.0
_m = ob_055_case.modifiers.new('Boolean', 'BOOLEAN')
_m.object = ob_055_tube
_m.operation = 'UNION'
_m.solver = 'FAST'
_m = ob_055_case.modifiers.new('Boolean.001', 'BOOLEAN')
_m.object = ob_07_pin_negative
_m.solver = 'FAST'
_m = ob_055_case.modifiers.new('Boolean.002', 'BOOLEAN')
_m.object = ob_08_n
_m.solver = 'FAST'
_m = ob_055_case.modifiers.new('Boolean.003', 'BOOLEAN')
_m.object = ob_04_camera
_m.solver = 'FAST'

# ---- collection membership
col_collection_1.objects.link(ob_cube_006)
col_collection_1.objects.link(ob_07_pin_positive)
col_collection_1.objects.link(ob_055_tube)
col_collection_1.objects.link(ob_06_pil)
col_collection_1.objects.link(ob_cube_002)
col_collection_1.objects.link(ob_05_case_corner)
col_collection_1.objects.link(ob_04_camera_2)
col_collection_1.objects.link(ob_04_camera_1)
col_collection_1.objects.link(ob_cube_003)
col_collection_1.objects.link(ob_04_camera)
col_collection_1.objects.link(ob_cube_001)
col_collection_1.objects.link(ob_09_spacer_a)
col_collection_1.objects.link(ob_cylinder)
col_collection_1.objects.link(ob_03_negative)
col_collection_1.objects.link(ob_09_spacer)
col_collection_1.objects.link(ob_zz_negative_soft_bevel)
col_collection_1.objects.link(ob_cube)
col_collection_1.objects.link(ob_lamp)
col_collection_1.objects.link(ob_camera)
col_collection_1.objects.link(ob_03_negative_001)
col_collection_1.objects.link(ob_02_positive)
col_collection_1.objects.link(ob_05_case_001_copy)
col_collection_1.objects.link(ob_05_a_freeze)
col_collection_1.objects.link(ob_cube_004)
col_collection_1.objects.link(ob_07_pin_negative)
col_collection_1.objects.link(ob_08_t1)
col_collection_1.objects.link(ob_08_t2)
col_collection_1.objects.link(ob_08_t3)
col_collection_1.objects.link(ob_08_t)
col_collection_1.objects.link(ob_05_case)
col_collection_1.objects.link(ob_08_n1)
col_collection_1.objects.link(ob_08_n3)
col_collection_1.objects.link(ob_08_n2)
col_collection_1.objects.link(ob_08_n)
col_collection_1.objects.link(ob_055_case)

# ---- scene / render settings (as saved in the file)
scene.camera = ob_camera
scene.frame_start = 1; scene.frame_end = 250; scene.frame_set(0)
scene.render.engine = 'BLENDER_EEVEE_NEXT'
scene.render.resolution_percentage = 50
scene.render.dither_intensity = 0.0
scene.cycles.use_denoising = False
scene.cycles.samples = 10
scene.cycles.sampling_pattern = 'TABULATED_SOBOL'
scene.cycles.light_sampling_threshold = 0.0
scene.cycles.use_adaptive_sampling = False
scene.cycles.use_light_tree = False
scene.cycles.blur_glossy = 0.0
scene.cycles.pixel_filter_type = 'GAUSSIAN'
scene.cycles.sample_clamp_indirect = 0.0
scene.view_settings.view_transform = 'Standard'
bpy.context.view_layer.update()

